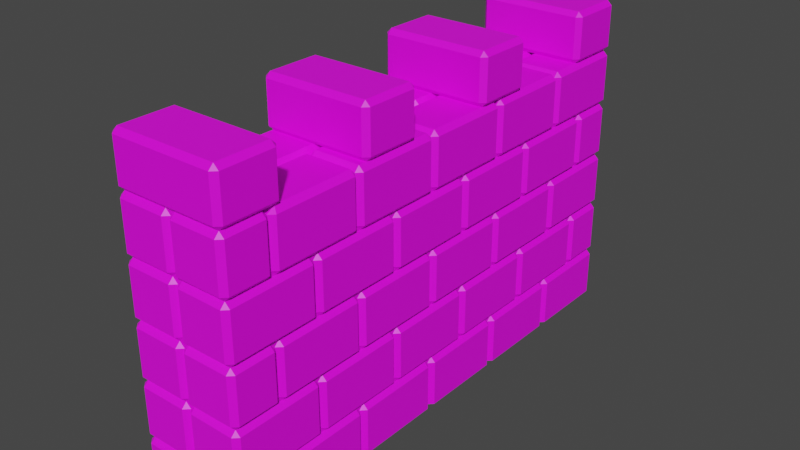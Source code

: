 # Source: wall.blend  (saved by Blender 3.6.13; exported with 4.5.12 LTS)
import bpy
from mathutils import Matrix  # noqa: F401  (used for matrix-valued properties, if any)

bpy.ops.wm.read_factory_settings(use_empty=True)
scene = bpy.context.scene
scene.name = 'Scene'

# ---- collections
col_collection = bpy.data.collections.new('Collection'); scene.collection.children.link(col_collection)

# ---- images (referenced by path relative to the original .blend; pixels are not part of the script)
import os
ASSET_DIR = os.environ.get("B2B_ASSET_DIR", "")  # directory of the original .blend (textures are referenced by path, not embedded)
HERE = os.path.dirname(os.path.abspath(__file__))  # packed textures are extracted next to this script under _unpacked/

def load_image(name, relpath, width, height, colorspace="sRGB"):
    """Load a texture the original file referenced (path relative to the .blend, or extracted next to this script)."""
    p = next((c for c in (os.path.join(HERE, relpath), os.path.join(ASSET_DIR, relpath)) if relpath and os.path.exists(c)), "")
    if p:
        img = bpy.data.images.load(p, check_existing=True)
        img.name = name
    else:  # same state as the original file: an image datablock whose file is absent (Cycles renders it pink)
        img = bpy.data.images.new(name, width, height)
        img.source = "FILE"
        img.filepath = "//" + (relpath or name)
    img.colorspace_settings.name = colorspace
    return img
img_albedo_png = load_image('albedo.png', 'albedo.png', 1024, 1024, 'sRGB')

# ---- materials (node trees are filled in below, after node groups)
mat_material = bpy.data.materials.new('Material')
mat_material.alpha_threshold = 0.0
mat_material.use_transparent_shadow = False
mat_material.roughness = 0.5
mat_material.line_color = (0.0, 0.0, 0.0, 1.0)

# ---- material node trees
mat_material.use_nodes = True; mat_material.node_tree.nodes.clear()
_N = mat_material.node_tree.nodes; _L = mat_material.node_tree.links
n0 = _N.new('ShaderNodeOutputMaterial'); n0.name = 'Material Output'; n0.location = (300, 300)
n1 = _N.new('ShaderNodeBsdfPrincipled'); n1.name = 'Principled BSDF'; n1.location = (10, 300)
n1.distribution = 'GGX'
n1.subsurface_method = 'RANDOM_WALK_SKIN'
n1.inputs[3].default_value = 1.45
n1.inputs[27].default_value = (0.0, 0.0, 0.0, 1.0)
n1.inputs[28].default_value = 1.0
n2 = _N.new('ShaderNodeTexImage'); n2.name = 'Image Texture'; n2.location = (-280, 280)
n2.image = img_albedo_png
_L.new(n1.outputs[0], n0.inputs[0])
_L.new(n2.outputs[0], n1.inputs[0])
n0.is_active_output = True

# ---- world
world_world = bpy.data.worlds.new('World'); scene.world = world_world
world_world.use_nodes = True; world_world.node_tree.nodes.clear()
_N = world_world.node_tree.nodes; _L = world_world.node_tree.links
n0 = _N.new('ShaderNodeOutputWorld'); n0.name = 'World Output'; n0.location = (300, 300)
n1 = _N.new('ShaderNodeBackground'); n1.name = 'Background'; n1.location = (10, 300)
n1.inputs[0].default_value = (0.05088, 0.05088, 0.05088, 1.0)
_L.new(n1.outputs[0], n0.inputs[0])
n0.is_active_output = True
world_world.color = (0.05088, 0.05088, 0.05088)
world_world.use_sun_shadow = False
world_world.sun_shadow_jitter_overblur = 0.0

# ---- meshes
me_cube_001 = bpy.data.meshes.new('Cube.001')
me_cube_001.from_pydata([(-0.4849, -1.569, 1.718), (-0.5156, -1.539, 1.718), (-0.4849, -1.569, 1.97), (-0.4849, -1.539, 2.0), (-0.5156, -1.539, 1.97), (-0.4849, -1.216, 1.688), (-0.5156, -1.216, 1.718), (-0.4849, -1.186, 1.718), (-0.4849, -1.216, 2.0), (-0.4849, -1.186, 1.97), (-0.5156, -1.216, 1.97), (0.1719, -1.539, 1.718), (0.1412, -1.569, 1.718), (0.1412, -1.539, 2.0), (0.1412, -1.569, 1.97), (0.1719, -1.539, 1.97), (0.1412, -1.216, 1.688), (0.1412, -1.186, 1.718), (0.1719, -1.216, 1.718), (0.1412, -1.216, 2.0), (0.1719, -1.216, 1.97), (0.1412, -1.186, 1.97), (-0.4849, -0.6082, 1.688), (-0.4849, -0.6388, 1.718), (-0.5156, -0.6082, 1.718), (-0.4849, -0.6388, 1.97), (-0.4849, -0.6082, 2.0), (-0.5156, -0.6082, 1.97), (-0.4849, -0.2857, 1.688), (-0.5156, -0.2857, 1.718), (-0.4849, -0.2551, 1.718), (-0.4849, -0.2857, 2.0), (-0.4849, -0.2551, 1.97), (-0.5156, -0.2857, 1.97), (0.1412, -0.6082, 1.688), (0.1719, -0.6082, 1.718), (0.1412, -0.6388, 1.718), (0.1412, -0.6082, 2.0), (0.1412, -0.6388, 1.97), (0.1719, -0.6082, 1.97), (0.1412, -0.2857, 1.688), (0.1412, -0.2551, 1.718), (0.1719, -0.2857, 1.718), (0.1412, -0.2857, 2.0), (0.1719, -0.2857, 1.97), (0.1412, -0.2551, 1.97), (-0.4849, 0.3225, 1.688), (-0.4849, 0.2918, 1.718), (-0.5156, 0.3225, 1.718), (-0.4849, 0.2918, 1.97), (-0.4849, 0.3225, 2.0), (-0.5156, 0.3225, 1.97), (-0.4849, 0.645, 1.688), (-0.5156, 0.645, 1.718), (-0.4849, 0.6756, 1.718), (-0.4849, 0.645, 2.0), (-0.4849, 0.6756, 1.97), (-0.5156, 0.645, 1.97), (0.1412, 0.3225, 1.688), (0.1719, 0.3225, 1.718), (0.1412, 0.2918, 1.718), (0.1412, 0.3225, 2.0), (0.1412, 0.2918, 1.97), (0.1719, 0.3225, 1.97), (0.1412, 0.645, 1.688), (0.1412, 0.6756, 1.718), (0.1719, 0.645, 1.718), (0.1412, 0.645, 2.0), (0.1719, 0.645, 1.97), (0.1412, 0.6756, 1.97), (-0.4849, 1.253, 1.688), (-0.4849, 1.223, 1.718), (-0.5156, 1.253, 1.718), (-0.4849, 1.223, 1.97), (-0.4849, 1.253, 2.0), (-0.5156, 1.253, 1.97), (-0.4849, 1.576, 1.688), (-0.5156, 1.576, 1.718), (-0.4849, 1.606, 1.718), (-0.4849, 1.576, 2.0), (-0.4849, 1.606, 1.97), (-0.5156, 1.576, 1.97), (0.1412, 1.253, 1.688), (0.1719, 1.253, 1.718), (0.1412, 1.223, 1.718), (0.1412, 1.253, 2.0), (0.1412, 1.223, 1.97), (0.1719, 1.253, 1.97), (0.1412, 1.576, 1.688), (0.1412, 1.606, 1.718), (0.1719, 1.576, 1.718), (0.1412, 1.576, 2.0), (0.1719, 1.576, 1.97), (0.1412, 1.606, 1.97), (0.1719, -1.296, 0.2821), (0.1412, -1.296, 0.3128), (0.1719, -1.296, -0.0003089), (0.1412, -0.7217, 0.3128), (0.1719, -0.7217, 0.2821), (0.1719, -0.7217, -0.0003089), (0.1719, -1.235, 0.2821), (0.1412, -1.235, 0.3128), (0.1412, -1.265, 0.2821), (0.1719, -1.235, -0.0003089), (0.1412, -1.265, -0.0003089), (0.1412, -0.1167, 0.2821), (0.1412, -0.1473, 0.3128), (0.1719, -0.1473, 0.2821), (0.1719, -0.1473, -0.0003089), (0.1719, -0.6604, 0.2821), (0.1412, -0.6604, 0.3128), (0.1412, -0.691, 0.2821), (0.1719, -0.6604, -0.0003089), (0.1412, -0.691, -0.0003089), (0.1412, 0.4576, 0.2821), (0.1412, 0.427, 0.3128), (0.1719, 0.427, 0.2821), (0.1719, 0.427, -0.0003089), (0.1719, -0.08607, 0.2821), (0.1412, -0.08607, 0.3128), (0.1719, -0.08607, -0.0003089), (0.1412, -0.1167, -0.0003089), (0.1412, 1.001, 0.3128), (0.1719, 1.001, 0.2821), (0.1719, 1.001, -0.0003089), (0.1719, 0.4883, 0.2821), (0.1412, 0.4883, 0.3128), (0.1719, 0.4883, -0.0003089), (0.1412, 0.4576, -0.0003089), (0.1412, 1.606, 0.2821), (0.1719, 1.576, 0.2821), (0.1412, 1.606, -0.0003089), (0.1719, 1.576, -0.0003089), (0.1719, 1.063, 0.2821), (0.1412, 1.063, 0.3128), (0.1412, 1.032, 0.2821), (0.1719, 1.063, -0.0003089), (0.1412, 1.032, -0.0003089), (-0.1412, 1.606, 0.2821), (-0.1412, 1.576, 0.3128), (-0.1719, 1.576, -0.0003089), (-0.1412, 1.606, -0.0003089), (0.1412, -0.9915, 0.6258), (0.1412, -1.022, 0.6565), (0.1719, -1.022, 0.6258), (0.1412, -1.022, 0.3128), (0.1719, -1.022, 0.3434), (0.1719, -1.539, 0.6258), (0.1412, -1.569, 0.6258), (0.1719, -1.539, 0.3434), (0.1412, -1.569, 0.3434), (0.1412, -1.539, 0.3128), (-0.1412, -1.566, 0.6258), (-0.1412, -1.536, 0.6565), (-0.1412, -1.566, 0.3434), (-0.1719, -1.535, 0.3434), (0.1412, -0.4172, 0.6258), (0.1412, -0.4478, 0.6565), (0.1719, -0.4478, 0.6258), (0.1412, -0.4478, 0.3128), (0.1719, -0.4478, 0.3434), (0.1719, -0.9609, 0.6258), (0.1412, -0.9609, 0.6565), (0.1719, -0.9609, 0.3434), (0.1412, -0.9915, 0.3434), (0.1412, -0.9609, 0.3128), (0.1412, 0.1571, 0.6258), (0.1412, 0.1265, 0.6565), (0.1719, 0.1265, 0.6258), (0.1412, 0.1265, 0.3128), (0.1412, 0.1571, 0.3434), (0.1719, 0.1265, 0.3434), (0.1719, -0.3866, 0.6258), (0.1412, -0.3866, 0.6565), (0.1719, -0.3866, 0.3434), (0.1412, -0.4172, 0.3434), (0.1412, -0.3866, 0.3128), (0.1412, 0.7315, 0.6258), (0.1412, 0.7009, 0.6565), (0.1719, 0.7009, 0.6258), (0.1412, 0.7009, 0.3128), (0.1719, 0.7009, 0.3434), (0.1719, 0.1878, 0.6258), (0.1412, 0.1878, 0.6565), (0.1719, 0.1878, 0.3434), (0.1412, 0.1878, 0.3128), (0.1412, 1.275, 0.6565), (0.1719, 1.275, 0.6258), (0.1412, 1.275, 0.3128), (0.1719, 1.275, 0.3434), (0.1719, 0.7621, 0.6258), (0.1412, 0.7621, 0.6565), (0.1719, 0.7621, 0.3434), (0.1412, 0.7315, 0.3434), (0.1412, 0.7621, 0.3128), (0.1412, 1.606, 0.6258), (0.1412, 1.576, 0.6565), (0.1719, 1.576, 0.6258), (0.1412, 1.576, 0.3128), (0.1412, 1.606, 0.3434), (0.1719, 1.576, 0.3434), (0.1719, 1.336, 0.6258), (0.1412, 1.336, 0.6565), (0.1412, 1.306, 0.6258), (0.1719, 1.336, 0.3434), (0.1412, 1.306, 0.3434), (0.1412, 1.336, 0.3128), (-0.1412, 1.606, 0.6258), (-0.1412, 1.576, 0.6565), (-0.1412, 1.606, 0.3434), (0.1719, -1.296, 0.9696), (0.1412, -1.296, 1.0), (0.1412, -1.296, 0.6565), (0.1412, -1.265, 0.6871), (0.1719, -1.296, 0.6871), (0.1412, -0.7217, 1.0), (0.1719, -0.7217, 0.9696), (0.1412, -0.7217, 0.6565), (0.1412, -0.691, 0.6871), (0.1719, -0.7217, 0.6871), (0.1719, -1.235, 0.9696), (0.1412, -1.235, 1.0), (0.1412, -1.265, 0.9696), (0.1719, -1.235, 0.6871), (0.1412, -1.235, 0.6565), (0.1412, -0.1473, 1.0), (0.1719, -0.1473, 0.9696), (0.1412, -0.1473, 0.6565), (0.1412, -0.1167, 0.6871), (0.1719, -0.1473, 0.6871), (0.1719, -0.6604, 0.9696), (0.1412, -0.6604, 1.0), (0.1412, -0.691, 0.9696), (0.1719, -0.6604, 0.6871), (0.1412, -0.6604, 0.6565), (0.1412, 0.4576, 0.9696), (0.1412, 0.427, 1.0), (0.1719, 0.427, 0.9696), (0.1412, 0.427, 0.6565), (0.1412, 0.4576, 0.6871), (0.1719, 0.427, 0.6871), (0.1719, -0.08607, 0.9696), (0.1412, -0.08607, 1.0), (0.1412, -0.1167, 0.9696), (0.1719, -0.08607, 0.6871), (0.1412, -0.08607, 0.6565), (0.1412, 1.032, 0.9696), (0.1412, 1.001, 1.0), (0.1719, 1.001, 0.9696), (0.1412, 1.001, 0.6565), (0.1719, 1.001, 0.6871), (0.1719, 0.4883, 0.9696), (0.1412, 0.4883, 1.0), (0.1719, 0.4883, 0.6871), (0.1412, 0.4883, 0.6565), (0.1412, 1.606, 0.9696), (0.1412, 1.576, 1.0), (0.1719, 1.576, 0.9696), (0.1412, 1.606, 0.6871), (0.1719, 1.576, 0.6871), (0.1719, 1.063, 0.9696), (0.1412, 1.063, 1.0), (0.1719, 1.063, 0.6871), (0.1412, 1.032, 0.6871), (0.1412, 1.063, 0.6565), (-0.1412, 1.606, 0.9696), (-0.1719, 1.576, 0.9696), (-0.1412, 1.576, 1.0), (-0.1719, 1.576, 0.6871), (-0.1412, 1.606, 0.6871), (0.1412, -1.022, 1.344), (0.1719, -1.022, 1.313), (0.1412, -1.022, 1.0), (0.1719, -1.022, 1.031), (0.1719, -1.539, 1.313), (0.1412, -1.569, 1.313), (0.1719, -1.539, 1.031), (0.1412, -1.569, 1.031), (-0.1412, -1.566, 1.313), (-0.1412, -1.536, 1.344), (-0.1412, -1.566, 1.031), (0.1412, -0.4478, 1.344), (0.1719, -0.4478, 1.313), (0.1412, -0.4478, 1.0), (0.1719, -0.4478, 1.031), (0.1719, -0.9609, 1.313), (0.1412, -0.9609, 1.344), (0.1412, -0.9915, 1.313), (0.1719, -0.9609, 1.031), (0.1412, -0.9915, 1.031), (0.1412, -0.9609, 1.0), (0.1412, 0.1265, 1.344), (0.1719, 0.1265, 1.313), (0.1412, 0.1265, 1.0), (0.1719, 0.1265, 1.031), (0.1719, -0.3866, 1.313), (0.1412, -0.3866, 1.344), (0.1412, -0.4172, 1.313), (0.1719, -0.3866, 1.031), (0.1412, -0.4172, 1.031), (0.1412, -0.3866, 1.0), (0.1412, 0.7009, 1.344), (0.1719, 0.7009, 1.313), (0.1412, 0.7009, 1.0), (0.1719, 0.7009, 1.031), (0.1719, 0.1878, 1.313), (0.1412, 0.1878, 1.344), (0.1412, 0.1571, 1.313), (0.1719, 0.1878, 1.031), (0.1412, 0.1571, 1.031), (0.1412, 0.1878, 1.0), (0.1412, 1.306, 1.313), (0.1412, 1.275, 1.344), (0.1719, 1.275, 1.313), (0.1412, 1.275, 1.0), (0.1719, 1.275, 1.031), (0.1719, 0.7621, 1.313), (0.1412, 0.7621, 1.344), (0.1412, 0.7315, 1.313), (0.1719, 0.7621, 1.031), (0.1412, 0.7315, 1.031), (0.1412, 0.7621, 1.0), (0.1412, 1.606, 1.313), (0.1412, 1.576, 1.344), (0.1719, 1.576, 1.313), (0.1412, 1.606, 1.031), (0.1719, 1.576, 1.031), (0.1719, 1.336, 1.313), (0.1412, 1.336, 1.344), (0.1719, 1.336, 1.031), (0.1412, 1.306, 1.031), (0.1412, 1.336, 1.0), (-0.1412, 1.606, 1.313), (-0.1719, 1.576, 1.031), (-0.1412, 1.606, 1.031), (0.1719, -1.296, 1.657), (0.1412, -1.296, 1.688), (0.1412, -1.296, 1.344), (0.1719, -1.296, 1.375), (-0.1719, -1.296, 1.657), (-0.1412, -1.296, 1.688), (0.1412, -0.7217, 1.688), (0.1719, -0.7217, 1.657), (0.1412, -0.7217, 1.344), (0.1719, -0.7217, 1.375), (0.1719, -1.235, 1.657), (0.1412, -1.265, 1.657), (0.1719, -1.235, 1.375), (0.1412, -1.265, 1.375), (0.1412, -1.235, 1.344), (-0.1412, -0.691, 1.657), (-0.1719, -0.7217, 1.657), (-0.1412, -0.7217, 1.688), (-0.1719, -1.235, 1.657), (-0.1412, -1.265, 1.657), (-0.1412, -1.235, 1.688), (0.1412, -0.1167, 1.657), (0.1412, -0.1473, 1.688), (0.1719, -0.1473, 1.657), (0.1412, -0.1473, 1.344), (0.1719, -0.1473, 1.375), (0.1719, -0.6604, 1.657), (0.1412, -0.6604, 1.688), (0.1412, -0.691, 1.657), (0.1719, -0.6604, 1.375), (0.1412, -0.691, 1.375), (0.1412, -0.6604, 1.344), (-0.1412, -0.1167, 1.657), (-0.1719, -0.1473, 1.657), (-0.1412, -0.1473, 1.688), (-0.1719, -0.6604, 1.657), (-0.1412, -0.6604, 1.688), (0.1412, 0.4576, 1.657), (0.1412, 0.427, 1.688), (0.1719, 0.427, 1.657), (0.1412, 0.427, 1.344), (0.1719, 0.427, 1.375), (0.1719, -0.08607, 1.657), (0.1412, -0.08607, 1.688), (0.1719, -0.08607, 1.375), (0.1412, -0.1167, 1.375), (0.1412, -0.08607, 1.344), (-0.1412, 0.4576, 1.657), (-0.1719, 0.427, 1.657), (-0.1412, 0.427, 1.688), (-0.1719, -0.08607, 1.657), (-0.1412, -0.08607, 1.688), (0.1412, 1.032, 1.657), (0.1412, 1.001, 1.688), (0.1719, 1.001, 1.657), (0.1412, 1.001, 1.344), (0.1412, 1.032, 1.375), (0.1719, 1.001, 1.375), (0.1719, 0.4883, 1.657), (0.1412, 0.4883, 1.688), (0.1719, 0.4883, 1.375), (0.1412, 0.4576, 1.375), (0.1412, 0.4883, 1.344), (-0.1719, 1.001, 1.657), (-0.1412, 1.001, 1.688), (-0.1719, 0.4883, 1.657), (-0.1412, 0.4883, 1.688), (0.1412, 1.606, 1.657), (0.1719, 1.576, 1.657), (0.1412, 1.606, 1.375), (0.1719, 1.576, 1.375), (0.1719, 1.063, 1.657), (0.1412, 1.063, 1.688), (0.1719, 1.063, 1.375), (0.1412, 1.063, 1.344), (-0.1412, 1.606, 1.657), (-0.1412, 1.576, 1.688), (-0.1412, 1.606, 1.375), (-0.1412, 1.576, 1.344), (-0.1719, 1.063, 1.657), (-0.1412, 1.032, 1.657), (-0.1412, 1.063, 1.688), (-0.1412, -1.569, 0.6871), (0.1412, -1.539, 1.0), (0.1412, -1.569, 0.9696), (0.1719, -1.539, 0.9696), (-0.1412, -1.539, 1.0), (-0.1719, -1.539, 0.9696), (-0.1412, -1.569, 0.9696), (0.1412, -1.539, 0.6565), (0.1719, -1.539, 0.6871), (0.1412, -1.569, 0.6871), (-0.1412, -1.569, -0.0003089), (0.1412, -1.569, 0.2821), (0.1719, -1.539, 0.2821), (-0.1412, -1.539, 0.3128), (-0.1719, -1.539, 0.2821), (-0.1412, -1.569, 0.2821), (0.1719, -1.539, -0.0003089), (0.1412, -1.569, -0.0003089), (-0.1412, -1.569, 1.375), (0.1412, -1.539, 1.688), (0.1412, -1.569, 1.657), (0.1719, -1.539, 1.657), (-0.1412, -1.539, 1.688), (-0.1412, -1.569, 1.657), (0.1412, -1.539, 1.344), (0.1719, -1.539, 1.375), (0.1412, -1.569, 1.375), (-0.5156, 1.333, 0.2821), (-0.4849, 1.302, 0.2821), (-0.4849, 1.333, 0.3128), (-0.5156, 1.333, -0.0003089), (-0.4849, 0.7585, 0.3128), (-0.5156, 0.7585, 0.2821), (-0.5156, 0.7585, -0.0003089), (-0.5156, 1.272, 0.2821), (-0.4849, 1.272, 0.3128), (-0.5156, 1.272, -0.0003089), (-0.4849, 1.302, -0.0003089), (-0.4849, 0.1536, 0.2821), (-0.4849, 0.1842, 0.3128), (-0.5156, 0.1842, 0.2821), (-0.4849, 0.1536, -0.0003089), (-0.5156, 0.1842, -0.0003089), (-0.5156, 0.6973, 0.2821), (-0.4849, 0.6973, 0.3128), (-0.4849, 0.7279, 0.2821), (-0.5156, 0.6973, -0.0003089), (-0.4849, 0.7279, -0.0003089), (-0.4849, -0.4208, 0.2821), (-0.4849, -0.3902, 0.3128), (-0.5156, -0.3902, 0.2821), (-0.5156, -0.3902, -0.0003089), (-0.5156, 0.1229, 0.2821), (-0.4849, 0.1229, 0.3128), (-0.5156, 0.1229, -0.0003089), (-0.4849, -0.9645, 0.3128), (-0.5156, -0.9645, 0.2821), (-0.5156, -0.9645, -0.0003089), (-0.5156, -0.4514, 0.2821), (-0.4849, -0.4514, 0.3128), (-0.5156, -0.4514, -0.0003089), (-0.4849, -0.4208, -0.0003089), (-0.4849, -1.569, 0.2821), (-0.5156, -1.539, 0.2821), (-0.4849, -1.569, -0.0003089), (-0.5156, -1.539, -0.0003089), (-0.5156, -1.026, 0.2821), (-0.4849, -1.026, 0.3128), (-0.4849, -0.9951, 0.2821), (-0.5156, -1.026, -0.0003089), (-0.4849, -0.9951, -0.0003089), (-0.2025, -1.569, 0.2821), (-0.1719, -1.539, -0.0003089), (-0.2025, -1.569, -0.0003089), (-0.4849, 1.059, 0.6565), (-0.5156, 1.059, 0.6258), (-0.4849, 1.059, 0.3128), (-0.5156, 1.059, 0.3434), (-0.5156, 1.576, 0.6258), (-0.4849, 1.606, 0.6258), (-0.5156, 1.576, 0.3434), (-0.4849, 1.606, 0.3434), (-0.1719, 1.572, 0.6258), (-0.2025, 1.603, 0.6258), (-0.2025, 1.572, 0.6565), (-0.2025, 1.603, 0.3434), (-0.1719, 1.572, 0.3434), (-0.4849, 0.4847, 0.6565), (-0.5156, 0.4847, 0.6258), (-0.4849, 0.4847, 0.3128), (-0.4849, 0.4541, 0.3434), (-0.5156, 0.4847, 0.3434), (-0.5156, 0.9978, 0.6258), (-0.4849, 0.9978, 0.6565), (-0.4849, 1.028, 0.6258), (-0.5156, 0.9978, 0.3434), (-0.4849, 1.028, 0.3434), (-0.4849, 0.9978, 0.3128), (-0.4849, -0.1203, 0.6258), (-0.4849, -0.08965, 0.6565), (-0.5156, -0.08965, 0.6258), (-0.4849, -0.08965, 0.3128), (-0.5156, -0.08965, 0.3434), (-0.5156, 0.4234, 0.6258), (-0.4849, 0.4234, 0.6565), (-0.4849, 0.4541, 0.6258), (-0.5156, 0.4234, 0.3434), (-0.4849, 0.4234, 0.3128), (-0.4849, -0.6946, 0.6258), (-0.4849, -0.664, 0.6565), (-0.5156, -0.664, 0.6258), (-0.4849, -0.664, 0.3128), (-0.4849, -0.6946, 0.3434), (-0.5156, -0.664, 0.3434), (-0.5156, -0.1509, 0.6258), (-0.4849, -0.1509, 0.6565), (-0.5156, -0.1509, 0.3434), (-0.4849, -0.1203, 0.3434), (-0.4849, -0.1509, 0.3128), (-0.4849, -1.269, 0.6258), (-0.4849, -1.238, 0.6565), (-0.5156, -1.238, 0.6258), (-0.4849, -1.238, 0.3128), (-0.5156, -1.238, 0.3434), (-0.5156, -0.7252, 0.6258), (-0.4849, -0.7252, 0.6565), (-0.5156, -0.7252, 0.3434), (-0.4849, -0.7252, 0.3128), (-0.4849, -1.569, 0.6258), (-0.5156, -1.539, 0.6258), (-0.4849, -1.539, 0.3128), (-0.4849, -1.569, 0.3434), (-0.5156, -1.539, 0.3434), (-0.5156, -1.3, 0.6258), (-0.4849, -1.3, 0.6565), (-0.5156, -1.3, 0.3434), (-0.4849, -1.269, 0.3434), (-0.4849, -1.3, 0.3128), (-0.2025, -1.569, 0.6258), (-0.1719, -1.539, 0.6258), (-0.2025, -1.539, 0.6565), (-0.2025, -1.569, 0.3434), (-0.2025, -1.539, 0.3128), (-0.5156, 1.333, 0.9696), (-0.4849, 1.333, 1.0), (-0.4849, 1.333, 0.6565), (-0.5156, 1.333, 0.6871), (-0.4849, 0.7279, 0.9696), (-0.4849, 0.7585, 1.0), (-0.5156, 0.7585, 0.9696), (-0.4849, 0.7585, 0.6565), (-0.4849, 0.7279, 0.6871), (-0.5156, 0.7585, 0.6871), (-0.5156, 1.272, 0.9696), (-0.4849, 1.272, 1.0), (-0.4849, 1.302, 0.9696), (-0.5156, 1.272, 0.6871), (-0.4849, 1.302, 0.6871), (-0.4849, 1.272, 0.6565), (-0.4849, 0.1536, 0.9696), (-0.4849, 0.1842, 1.0), (-0.5156, 0.1842, 0.9696), (-0.4849, 0.1842, 0.6565), (-0.4849, 0.1536, 0.6871), (-0.5156, 0.1842, 0.6871), (-0.5156, 0.6973, 0.9696), (-0.4849, 0.6973, 1.0), (-0.5156, 0.6973, 0.6871), (-0.4849, 0.6973, 0.6565), (-0.4849, -0.4208, 0.9696), (-0.4849, -0.3902, 1.0), (-0.5156, -0.3902, 0.9696), (-0.4849, -0.3902, 0.6565), (-0.5156, -0.3902, 0.6871), (-0.5156, 0.1229, 0.9696), (-0.4849, 0.1229, 1.0), (-0.5156, 0.1229, 0.6871), (-0.4849, 0.1229, 0.6565), (-0.4849, -0.9951, 0.9696), (-0.4849, -0.9645, 1.0), (-0.5156, -0.9645, 0.9696), (-0.4849, -0.9645, 0.6565), (-0.5156, -0.9645, 0.6871), (-0.5156, -0.4514, 0.9696), (-0.4849, -0.4514, 1.0), (-0.5156, -0.4514, 0.6871), (-0.4849, -0.4208, 0.6871), (-0.4849, -0.4514, 0.6565), (-0.4849, -1.569, 0.9696), (-0.4849, -1.539, 1.0), (-0.5156, -1.539, 0.9696), (-0.4849, -1.539, 0.6565), (-0.4849, -1.569, 0.6871), (-0.5156, -1.539, 0.6871), (-0.5156, -1.026, 0.9696), (-0.4849, -1.026, 1.0), (-0.5156, -1.026, 0.6871), (-0.4849, -0.9951, 0.6871), (-0.4849, -1.026, 0.6565), (-0.2025, -1.569, 0.9696), (-0.1719, -1.539, 0.6871), (-0.2025, -1.569, 0.6871), (-0.4849, 1.028, 1.313), (-0.4849, 1.059, 1.344), (-0.5156, 1.059, 1.313), (-0.4849, 1.059, 1.0), (-0.4849, 1.028, 1.031), (-0.5156, 1.059, 1.031), (-0.5156, 1.576, 1.313), (-0.4849, 1.575, 1.344), (-0.4849, 1.606, 1.313), (-0.5156, 1.576, 1.031), (-0.4849, 1.606, 1.031), (-0.4849, 1.575, 1.0), (-0.1719, 1.572, 1.313), (-0.2025, 1.603, 1.313), (-0.2025, 1.572, 1.344), (-0.2025, 1.572, 1.0), (-0.2025, 1.603, 1.031), (-0.4849, 0.4847, 1.344), (-0.5156, 0.4847, 1.313), (-0.4849, 0.4847, 1.0), (-0.5156, 0.4847, 1.031), (-0.5156, 0.9978, 1.313), (-0.4849, 0.9978, 1.344), (-0.5156, 0.9978, 1.031), (-0.4849, 0.9978, 1.0), (-0.4849, -0.08965, 1.344), (-0.5156, -0.08965, 1.313), (-0.4849, -0.08965, 1.0), (-0.4849, -0.1203, 1.031), (-0.5156, -0.08965, 1.031), (-0.5156, 0.4234, 1.313), (-0.4849, 0.4234, 1.344), (-0.4849, 0.4541, 1.313), (-0.5156, 0.4234, 1.031), (-0.4849, 0.4541, 1.031), (-0.4849, 0.4234, 1.0), (-0.4849, -0.664, 1.344), (-0.5156, -0.664, 1.313), (-0.4849, -0.664, 1.0), (-0.5156, -0.664, 1.031), (-0.5156, -0.1509, 1.313), (-0.4849, -0.1509, 1.344), (-0.4849, -0.1203, 1.313), (-0.5156, -0.1509, 1.031), (-0.4849, -0.1509, 1.0), (-0.4849, -1.238, 1.344), (-0.5156, -1.238, 1.313), (-0.4849, -1.238, 1.0), (-0.4849, -1.269, 1.031), (-0.5156, -1.238, 1.031), (-0.5156, -0.7252, 1.313), (-0.4849, -0.7252, 1.344), (-0.4849, -0.6946, 1.313), (-0.5156, -0.7252, 1.031), (-0.4849, -0.6946, 1.031), (-0.4849, -0.7252, 1.0), (-0.4849, -1.569, 1.313), (-0.4849, -1.539, 1.344), (-0.5156, -1.539, 1.313), (-0.4849, -1.569, 1.031), (-0.5156, -1.539, 1.031), (-0.5156, -1.3, 1.313), (-0.4849, -1.3, 1.344), (-0.4849, -1.269, 1.313), (-0.5156, -1.3, 1.031), (-0.4849, -1.3, 1.0), (-0.2025, -1.569, 1.313), (-0.1719, -1.539, 1.313), (-0.2025, -1.539, 1.344), (-0.1719, -1.539, 1.031), (-0.2025, -1.569, 1.031), (-0.2025, -1.539, 1.0), (-0.5156, 1.333, 1.657), (-0.4849, 1.302, 1.657), (-0.4849, 1.333, 1.688), (-0.4849, 1.333, 1.344), (-0.4849, 1.302, 1.375), (-0.5156, 1.333, 1.375), (-0.2025, 1.302, 1.657), (-0.1719, 1.333, 1.657), (-0.2025, 1.333, 1.688), (-0.4849, 0.7585, 1.688), (-0.5156, 0.7585, 1.657), (-0.4849, 0.7585, 1.344), (-0.4849, 0.7279, 1.375), (-0.5156, 0.7585, 1.375), (-0.5156, 1.272, 1.657), (-0.5156, 1.272, 1.375), (-0.4849, 1.272, 1.344), (-0.1719, 0.7585, 1.657), (-0.2025, 0.7585, 1.688), (-0.1719, 1.272, 1.657), (-0.2025, 1.272, 1.688), (-0.4849, 0.1842, 1.688), (-0.5156, 0.1842, 1.657), (-0.4849, 0.1842, 1.344), (-0.4849, 0.1536, 1.375), (-0.5156, 0.1842, 1.375), (-0.5156, 0.6973, 1.657), (-0.4849, 0.6973, 1.688), (-0.4849, 0.7279, 1.657), (-0.5156, 0.6973, 1.375), (-0.4849, 0.6973, 1.344), (-0.1719, 0.1842, 1.657), (-0.2025, 0.1842, 1.688), (-0.1719, 0.6973, 1.657), (-0.2025, 0.7279, 1.657), (-0.2025, 0.6973, 1.688), (-0.4849, -0.4208, 1.657), (-0.4849, -0.3902, 1.688), (-0.5156, -0.3902, 1.657), (-0.4849, -0.3902, 1.344), (-0.5156, -0.3902, 1.375), (-0.5156, 0.1229, 1.657), (-0.4849, 0.1229, 1.688), (-0.4849, 0.1536, 1.657), (-0.5156, 0.1229, 1.375), (-0.4849, 0.1229, 1.344), (-0.2025, -0.4208, 1.657), (-0.1719, -0.3902, 1.657), (-0.2025, -0.3902, 1.688), (-0.1719, 0.1229, 1.657), (-0.2025, 0.1536, 1.657), (-0.2025, 0.1229, 1.688), (-0.4849, -0.9951, 1.657), (-0.4849, -0.9645, 1.688), (-0.5156, -0.9645, 1.657), (-0.4849, -0.9645, 1.344), (-0.5156, -0.9645, 1.375), (-0.5156, -0.4514, 1.657), (-0.4849, -0.4514, 1.688), (-0.5156, -0.4514, 1.375), (-0.4849, -0.4208, 1.375), (-0.4849, -0.4514, 1.344), (-0.2025, -0.9951, 1.657), (-0.1719, -0.9645, 1.657), (-0.2025, -0.9645, 1.688), (-0.1719, -0.4514, 1.657), (-0.2025, -0.4514, 1.688), (-0.4849, -1.569, 1.657), (-0.4849, -1.539, 1.688), (-0.5156, -1.539, 1.657), (-0.4849, -1.569, 1.375), (-0.5156, -1.539, 1.375), (-0.5156, -1.026, 1.657), (-0.4849, -1.026, 1.688), (-0.5156, -1.026, 1.375), (-0.4849, -0.9951, 1.375), (-0.4849, -1.026, 1.344), (-0.2025, -1.569, 1.657), (-0.1719, -1.539, 1.657), (-0.2025, -1.539, 1.688), (-0.1719, -1.539, 1.375), (-0.2025, -1.569, 1.375), (-0.1719, -1.026, 1.657), (-0.2025, -1.026, 1.688), (-0.2025, 1.606, 0.6871), (-0.4849, 1.606, 0.9696), (-0.5156, 1.576, 0.9696), (-0.2025, 1.606, 0.9696), (-0.4849, 1.576, 0.6565), (-0.5156, 1.576, 0.6871), (-0.4849, 1.606, 0.6871), (-0.2025, 1.606, -0.0003089), (-0.4849, 1.576, 0.3128), (-0.4849, 1.606, 0.2821), (-0.5156, 1.576, 0.2821), (-0.2025, 1.576, 0.3128), (-0.1719, 1.576, 0.2821), (-0.2025, 1.606, 0.2821), (-0.5156, 1.576, -0.0003089), (-0.4849, 1.606, -0.0003089), (-0.1719, 1.576, 1.375), (-0.2025, 1.606, 1.375), (-0.4849, 1.606, 1.657), (-0.5156, 1.576, 1.657), (-0.2025, 1.576, 1.688), (-0.1719, 1.576, 1.657), (-0.2025, 1.606, 1.657), (-0.5156, 1.576, 1.375), (-0.4849, 1.606, 1.375)], [], [(12, 14, 2, 0), (18, 20, 15, 11), (28, 40, 34, 22), (19, 8, 3, 13), (1, 4, 10, 6), (7, 9, 21, 17), (36, 38, 25, 23), (42, 44, 39, 35), (52, 64, 58, 46), (43, 31, 26, 37), (24, 27, 33, 29), (30, 32, 45, 41), (60, 62, 49, 47), (66, 68, 63, 59), (76, 88, 82, 70), (67, 55, 50, 61), (48, 51, 57, 53), (54, 56, 69, 65), (84, 86, 73, 71), (90, 92, 87, 83), (91, 79, 74, 85), (72, 75, 81, 77), (78, 80, 93, 89), (759, 0, 1), (2, 3, 4), (5, 6, 7), (8, 9, 10), (436, 11, 12), (13, 14, 15), (16, 17, 18), (19, 20, 21), (22, 23, 24), (25, 26, 27), (28, 29, 30), (31, 32, 33), (34, 35, 36), (37, 38, 39), (40, 41, 42), (43, 44, 45), (46, 47, 48), (49, 50, 51), (52, 53, 54), (55, 56, 57), (58, 59, 60), (61, 62, 63), (64, 65, 66), (67, 68, 69), (70, 71, 72), (73, 74, 75), (76, 77, 78), (79, 80, 81), (82, 83, 84), (85, 86, 87), (88, 89, 90), (91, 92, 93), (5, 759, 1, 6), (0, 2, 4, 1), (3, 8, 10, 4), (9, 7, 6, 10), (16, 5, 7, 17), (8, 19, 21, 9), (20, 18, 17, 21), (436, 16, 18, 11), (19, 13, 15, 20), (14, 12, 11, 15), (759, 436, 12, 0), (13, 3, 2, 14), (28, 22, 24, 29), (23, 25, 27, 24), (26, 31, 33, 27), (32, 30, 29, 33), (40, 28, 30, 41), (31, 43, 45, 32), (44, 42, 41, 45), (34, 40, 42, 35), (43, 37, 39, 44), (38, 36, 35, 39), (22, 34, 36, 23), (37, 26, 25, 38), (52, 46, 48, 53), (47, 49, 51, 48), (50, 55, 57, 51), (56, 54, 53, 57), (64, 52, 54, 65), (55, 67, 69, 56), (68, 66, 65, 69), (58, 64, 66, 59), (67, 61, 63, 68), (62, 60, 59, 63), (46, 58, 60, 47), (61, 50, 49, 62), (76, 70, 72, 77), (71, 73, 75, 72), (74, 79, 81, 75), (80, 78, 77, 81), (88, 76, 78, 89), (79, 91, 93, 80), (92, 90, 89, 93), (82, 88, 90, 83), (91, 85, 87, 92), (86, 84, 83, 87), (70, 82, 84, 71), (85, 74, 73, 86), (5, 16, 436, 759), (99, 98, 100, 103), (108, 107, 109, 112), (117, 116, 118, 120), (141, 138, 129, 131), (124, 123, 125, 127), (132, 130, 133, 136), (150, 148, 152, 154), (146, 144, 147, 149), (160, 158, 161, 163), (171, 168, 172, 174), (181, 179, 182, 184), (209, 207, 195, 199), (189, 187, 190, 192), (214, 210, 420, 425), (200, 197, 201, 204), (219, 216, 220, 223), (229, 226, 230, 233), (240, 237, 241, 244), (269, 265, 255, 258), (250, 248, 251, 253), (259, 257, 260, 262), (277, 275, 278, 280), (273, 271, 274, 276), (284, 282, 285, 288), (294, 292, 295, 298), (304, 302, 305, 308), (334, 332, 322, 325), (315, 313, 316, 319), (338, 335, 438, 442), (326, 324, 327, 329), (336, 340, 439, 436), (341, 352, 355, 16), (344, 342, 345, 347), (357, 369, 371, 362), (360, 358, 361, 364), (373, 384, 386, 378), (376, 374, 377, 379), (412, 410, 402, 404), (388, 399, 401, 394), (392, 389, 393, 395), (426, 419, 423, 417), (88, 411, 416, 407), (405, 403, 406, 408), (434, 428, 432, 427), (443, 437, 440, 435), (94, 102, 95), (111, 97, 98), (100, 101, 102), (105, 106, 107), (109, 110, 111), (114, 115, 116), (118, 119, 105), (135, 122, 123), (125, 126, 114), (129, 198, 130), (133, 134, 135), (138, 787, 139), (142, 143, 144), (145, 164, 146), (147, 424, 148), (149, 150, 151), (556, 152, 153), (430, 154, 155), (156, 157, 158), (159, 175, 160), (161, 162, 142), (163, 164, 165), (166, 167, 168), (169, 170, 171), (172, 173, 156), (174, 175, 176), (177, 178, 179), (180, 193, 181), (182, 183, 166), (184, 170, 185), (203, 186, 187), (188, 205, 189), (190, 191, 177), (192, 193, 194), (195, 196, 197), (198, 199, 200), (201, 202, 203), (204, 205, 206), (207, 499, 208), (503, 209, 139), (210, 222, 211), (212, 213, 214), (232, 215, 216), (217, 218, 219), (220, 221, 222), (223, 213, 224), (243, 225, 226), (227, 228, 229), (230, 231, 232), (233, 218, 234), (235, 236, 237), (238, 239, 240), (241, 242, 243), (244, 228, 245), (246, 247, 248), (249, 263, 250), (251, 252, 235), (253, 239, 254), (255, 256, 257), (196, 258, 259), (260, 261, 246), (262, 263, 264), (265, 266, 267), (268, 269, 208), (287, 270, 271), (272, 289, 273), (274, 441, 275), (276, 277, 418), (686, 278, 279), (421, 280, 688), (297, 281, 282), (283, 299, 284), (285, 286, 287), (288, 289, 290), (307, 291, 292), (293, 309, 294), (295, 296, 297), (298, 299, 300), (318, 301, 302), (303, 320, 304), (305, 306, 307), (308, 309, 310), (311, 312, 313), (314, 330, 315), (316, 317, 318), (319, 320, 321), (322, 323, 324), (256, 325, 326), (327, 328, 311), (329, 330, 331), (332, 631, 413), (333, 334, 267), (335, 346, 336), (337, 348, 338), (354, 339, 340), (363, 341, 342), (343, 365, 344), (345, 16, 346), (347, 348, 349), (350, 351, 352), (353, 354, 355), (356, 357, 358), (359, 380, 360), (361, 362, 363), (364, 365, 366), (367, 368, 369), (370, 350, 371), (372, 373, 374), (375, 396, 376), (377, 378, 356), (379, 380, 381), (382, 383, 384), (385, 367, 386), (387, 388, 389), (390, 391, 392), (393, 394, 372), (395, 396, 397), (415, 398, 399), (400, 382, 401), (402, 88, 403), (323, 404, 405), (406, 407, 387), (408, 391, 409), (410, 796, 411), (791, 412, 413), (414, 415, 416), (617, 153, 417), (418, 419, 420), (421, 422, 423), (424, 425, 426), (151, 428, 429), (430, 431, 432), (771, 279, 435), (436, 437, 438), (439, 769, 440), (441, 442, 443), (94, 96, 104, 102), (98, 99, 113, 111), (102, 104, 103, 100), (97, 101, 100, 98), (107, 108, 121, 105), (111, 113, 112, 109), (106, 110, 109, 107), (116, 117, 128, 114), (105, 121, 120, 118), (115, 119, 118, 116), (123, 124, 137, 135), (114, 128, 127, 125), (122, 126, 125, 123), (130, 132, 131, 129), (135, 137, 136, 133), (138, 141, 140, 787), (198, 134, 133, 130), (139, 198, 129, 138), (144, 146, 164, 142), (154, 152, 556, 155), (148, 150, 149, 147), (424, 153, 152, 148), (143, 424, 147, 144), (430, 151, 150, 154), (151, 145, 146, 149), (158, 160, 175, 156), (142, 164, 163, 161), (157, 162, 161, 158), (165, 159, 160, 163), (168, 171, 170, 166), (156, 175, 174, 172), (167, 173, 172, 168), (176, 169, 171, 174), (179, 181, 193, 177), (166, 170, 184, 182), (178, 183, 182, 179), (185, 180, 181, 184), (187, 189, 205, 203), (177, 193, 192, 190), (186, 191, 190, 187), (194, 188, 189, 192), (198, 139, 209, 199), (197, 200, 199, 195), (203, 205, 204, 201), (207, 209, 503, 499), (196, 202, 201, 197), (208, 196, 195, 207), (206, 198, 200, 204), (210, 214, 213, 222), (424, 212, 214, 425), (216, 219, 218, 232), (222, 213, 223, 220), (215, 221, 220, 216), (224, 217, 219, 223), (226, 229, 228, 243), (232, 218, 233, 230), (225, 231, 230, 226), (234, 227, 229, 233), (237, 240, 239, 235), (243, 228, 244, 241), (236, 242, 241, 237), (245, 238, 240, 244), (248, 250, 263, 246), (235, 239, 253, 251), (247, 252, 251, 248), (254, 249, 250, 253), (196, 208, 269, 258), (257, 259, 258, 255), (246, 263, 262, 260), (265, 269, 268, 266), (256, 261, 260, 257), (267, 256, 255, 265), (264, 196, 259, 262), (271, 273, 289, 287), (280, 278, 686, 688), (275, 277, 276, 274), (441, 279, 278, 275), (270, 441, 274, 271), (421, 418, 277, 280), (418, 272, 273, 276), (282, 284, 299, 297), (287, 289, 288, 285), (281, 286, 285, 282), (290, 283, 284, 288), (292, 294, 309, 307), (297, 299, 298, 295), (291, 296, 295, 292), (300, 293, 294, 298), (302, 304, 320, 318), (307, 309, 308, 305), (301, 306, 305, 302), (310, 303, 304, 308), (313, 315, 330, 311), (318, 320, 319, 316), (312, 317, 316, 313), (321, 314, 315, 319), (256, 267, 334, 325), (324, 326, 325, 322), (311, 330, 329, 327), (332, 334, 333, 631), (323, 328, 327, 324), (413, 323, 322, 332), (331, 256, 326, 329), (335, 338, 348, 346), (439, 340, 339, 769), (340, 336, 346, 354), (441, 337, 338, 442), (342, 344, 365, 363), (346, 348, 347, 345), (16, 355, 354, 346), (341, 16, 345, 342), (355, 352, 351, 353), (352, 341, 363, 350), (349, 343, 344, 347), (358, 360, 380, 356), (363, 365, 364, 361), (362, 371, 350, 363), (357, 362, 361, 358), (371, 369, 368, 370), (369, 357, 356, 367), (366, 359, 360, 364), (374, 376, 396, 372), (356, 380, 379, 377), (378, 386, 367, 356), (373, 378, 377, 374), (386, 384, 383, 385), (384, 373, 372, 382), (381, 375, 376, 379), (389, 392, 391, 387), (372, 396, 395, 393), (394, 401, 382, 372), (388, 394, 393, 389), (401, 399, 398, 400), (399, 388, 387, 415), (397, 390, 392, 395), (323, 413, 412, 404), (403, 405, 404, 402), (387, 391, 408, 406), (410, 412, 791, 796), (407, 416, 415, 387), (88, 407, 406, 403), (416, 411, 796, 414), (411, 88, 402, 410), (409, 323, 405, 408), (211, 418, 420, 210), (419, 426, 425, 420), (426, 417, 153, 424), (422, 617, 417, 423), (423, 419, 418, 421), (95, 151, 429, 94), (428, 434, 433, 429), (431, 489, 427, 432), (432, 428, 151, 430), (336, 436, 438, 335), (437, 443, 442, 438), (443, 435, 279, 441), (769, 771, 435, 440), (440, 437, 436, 439), (96, 94, 429, 433), (450, 449, 451, 453), (459, 457, 460, 463), (468, 467, 469, 471), (490, 488, 479, 481), (474, 473, 475, 477), (482, 480, 483, 486), (498, 496, 500, 502), (494, 492, 495, 497), (508, 505, 509, 512), (519, 517, 520, 523), (530, 527, 531, 533), (558, 555, 545, 548), (540, 538, 541, 543), (563, 560, 777, 780), (549, 546, 550, 552), (569, 566, 570, 573), (581, 578, 582, 584), (590, 588, 591, 593), (618, 616, 605, 609), (599, 597, 600, 602), (610, 607, 611, 613), (629, 627, 632, 635), (624, 621, 625, 628), (639, 637, 640, 642), (648, 645, 649, 652), (658, 656, 659, 662), (689, 685, 675, 678), (668, 665, 669, 672), (696, 691, 794, 798), (679, 677, 680, 683), (693, 699, 795, 76), (700, 709, 711, 70), (704, 701, 705, 706), (712, 723, 726, 718), (716, 713, 717, 720), (728, 739, 742, 733), (731, 729, 732, 735), (772, 768, 758, 761), (744, 755, 757, 749), (747, 745, 748, 750), (781, 776, 778, 775), (759, 770, 774, 764), (762, 760, 763, 765), (790, 784, 788, 782), (799, 793, 797, 792), (444, 445, 446), (462, 448, 449), (451, 452, 445), (455, 456, 457), (460, 461, 462), (465, 466, 467), (469, 470, 455), (485, 472, 473), (475, 476, 465), (479, 547, 480), (483, 484, 485), (488, 431, 559), (511, 491, 492), (493, 513, 494), (495, 779, 496), (497, 498, 783), (499, 500, 501), (786, 502, 503), (522, 504, 505), (506, 507, 508), (509, 510, 511), (512, 513, 514), (515, 516, 517), (518, 534, 519), (520, 521, 522), (523, 507, 524), (525, 526, 527), (528, 529, 530), (531, 532, 515), (533, 534, 535), (536, 537, 538), (539, 553, 540), (541, 542, 525), (543, 529, 544), (545, 608, 546), (547, 548, 549), (550, 551, 536), (552, 553, 554), (555, 556, 557), (155, 558, 559), (560, 572, 561), (562, 574, 563), (564, 565, 566), (567, 568, 569), (570, 571, 572), (573, 574, 575), (576, 577, 578), (579, 580, 581), (582, 583, 564), (584, 568, 585), (586, 587, 588), (589, 603, 590), (591, 592, 576), (593, 580, 594), (595, 596, 597), (598, 614, 599), (600, 601, 586), (602, 603, 604), (605, 606, 607), (608, 609, 610), (611, 612, 595), (613, 614, 615), (616, 422, 690), (617, 618, 557), (619, 620, 621), (622, 623, 624), (625, 626, 627), (628, 629, 630), (631, 632, 633), (634, 635, 333), (651, 636, 637), (638, 653, 639), (640, 641, 619), (642, 623, 643), (661, 644, 645), (646, 647, 648), (649, 650, 651), (652, 653, 654), (671, 655, 656), (657, 673, 658), (659, 660, 661), (662, 647, 663), (682, 664, 665), (666, 667, 668), (669, 670, 671), (672, 673, 674), (675, 676, 677), (606, 678, 679), (680, 681, 682), (683, 667, 684), (685, 686, 687), (688, 689, 690), (691, 692, 693), (694, 695, 696), (697, 698, 699), (719, 700, 701), (702, 703, 704), (705, 70, 692), (706, 695, 707), (725, 708, 709), (710, 697, 711), (734, 712, 713), (714, 715, 716), (717, 718, 719), (720, 703, 721), (741, 722, 723), (724, 725, 726), (727, 728, 729), (730, 751, 731), (732, 733, 734), (735, 715, 736), (737, 738, 739), (740, 741, 742), (743, 744, 745), (746, 766, 747), (748, 749, 727), (750, 751, 752), (753, 754, 755), (756, 737, 757), (758, 759, 760), (676, 761, 762), (763, 764, 743), (765, 766, 767), (768, 769, 770), (771, 772, 687), (773, 753, 774), (268, 501, 775), (630, 776, 777), (634, 266, 778), (779, 780, 781), (783, 784, 785), (786, 787, 788), (791, 633, 792), (76, 793, 794), (795, 796, 797), (626, 798, 799), (444, 447, 454, 445), (449, 450, 464, 462), (445, 454, 453, 451), (448, 452, 451, 449), (457, 459, 458, 455), (462, 464, 463, 460), (456, 461, 460, 457), (467, 468, 478, 465), (455, 458, 471, 469), (466, 470, 469, 467), (473, 474, 487, 485), (465, 478, 477, 475), (472, 476, 475, 473), (480, 482, 481, 479), (485, 487, 486, 483), (488, 490, 489, 431), (547, 484, 483, 480), (559, 547, 479, 488), (492, 494, 513, 511), (502, 500, 499, 503), (496, 498, 497, 495), (779, 501, 500, 496), (491, 779, 495, 492), (786, 783, 498, 502), (783, 493, 494, 497), (505, 508, 507, 522), (511, 513, 512, 509), (504, 510, 509, 505), (514, 506, 508, 512), (517, 519, 534, 515), (522, 507, 523, 520), (516, 521, 520, 517), (524, 518, 519, 523), (527, 530, 529, 525), (515, 534, 533, 531), (526, 532, 531, 527), (535, 528, 530, 533), (538, 540, 553, 536), (525, 529, 543, 541), (537, 542, 541, 538), (544, 539, 540, 543), (547, 559, 558, 548), (546, 549, 548, 545), (536, 553, 552, 550), (555, 558, 155, 556), (608, 551, 550, 546), (557, 608, 545, 555), (554, 547, 549, 552), (560, 563, 574, 572), (779, 562, 563, 780), (566, 569, 568, 564), (572, 574, 573, 570), (565, 571, 570, 566), (575, 567, 569, 573), (578, 581, 580, 576), (564, 568, 584, 582), (577, 583, 582, 578), (585, 579, 581, 584), (588, 590, 603, 586), (576, 580, 593, 591), (587, 592, 591, 588), (594, 589, 590, 593), (597, 599, 614, 595), (586, 603, 602, 600), (596, 601, 600, 597), (604, 598, 599, 602), (608, 557, 618, 609), (607, 610, 609, 605), (595, 614, 613, 611), (616, 618, 617, 422), (606, 612, 611, 607), (690, 606, 605, 616), (615, 608, 610, 613), (621, 624, 623, 619), (635, 632, 631, 333), (627, 629, 628, 625), (626, 633, 632, 627), (620, 626, 625, 621), (634, 630, 629, 635), (630, 622, 624, 628), (637, 639, 653, 651), (619, 623, 642, 640), (636, 641, 640, 637), (643, 638, 639, 642), (645, 648, 647, 661), (651, 653, 652, 649), (644, 650, 649, 645), (654, 646, 648, 652), (656, 658, 673, 671), (661, 647, 662, 659), (655, 660, 659, 656), (663, 657, 658, 662), (665, 668, 667, 682), (671, 673, 672, 669), (664, 670, 669, 665), (674, 666, 668, 672), (606, 690, 689, 678), (677, 679, 678, 675), (682, 667, 683, 680), (685, 689, 688, 686), (676, 681, 680, 677), (687, 676, 675, 685), (684, 606, 679, 683), (691, 696, 695, 692), (795, 699, 698, 796), (699, 693, 692, 697), (626, 694, 696, 798), (701, 704, 703, 719), (692, 695, 706, 705), (70, 711, 697, 692), (700, 70, 705, 701), (711, 709, 708, 710), (709, 700, 719, 725), (707, 702, 704, 706), (713, 716, 715, 734), (719, 703, 720, 717), (718, 726, 725, 719), (712, 718, 717, 713), (726, 723, 722, 724), (723, 712, 734, 741), (721, 714, 716, 720), (729, 731, 751, 727), (734, 715, 735, 732), (733, 742, 741, 734), (728, 733, 732, 729), (742, 739, 738, 740), (739, 728, 727, 737), (736, 730, 731, 735), (745, 747, 766, 743), (727, 751, 750, 748), (749, 757, 737, 727), (744, 749, 748, 745), (757, 755, 754, 756), (755, 744, 743, 753), (752, 746, 747, 750), (676, 687, 772, 761), (760, 762, 761, 758), (743, 766, 765, 763), (768, 772, 771, 769), (764, 774, 753, 743), (759, 764, 763, 760), (774, 770, 769, 773), (770, 759, 758, 768), (767, 676, 762, 765), (561, 630, 777, 560), (776, 781, 780, 777), (781, 775, 501, 779), (266, 268, 775, 778), (778, 776, 630, 634), (446, 783, 785, 444), (784, 790, 789, 785), (787, 140, 782, 788), (788, 784, 783, 786), (693, 76, 794, 691), (793, 799, 798, 794), (799, 792, 633, 626), (796, 791, 792, 797), (797, 793, 76, 795), (447, 444, 785, 789), (349, 348, 337), (365, 343, 366), (380, 359, 381), (396, 375, 397), (391, 390, 409), (328, 312, 311), (317, 301, 318), (306, 291, 307), (296, 281, 297), (286, 270, 287), (221, 211, 222), (289, 272, 290), (231, 215, 232), (299, 283, 300), (242, 225, 243), (309, 293, 310), (252, 236, 235), (320, 303, 321), (261, 247, 246), (330, 314, 331), (224, 213, 212), (143, 142, 162), (217, 234, 218), (157, 156, 173), (227, 245, 228), (167, 166, 183), (238, 254, 239), (178, 177, 191), (263, 249, 264), (186, 203, 202), (102, 101, 95), (145, 165, 164), (97, 111, 110), (159, 176, 175), (106, 105, 119), (169, 185, 170), (115, 114, 126), (180, 194, 193), (122, 135, 134), (188, 206, 205), (430, 155, 559, 431), (557, 556, 153, 617), (421, 688, 690, 422), (279, 771, 687, 686), (770, 439, 769), (681, 664, 682), (766, 746, 767), (751, 730, 752), (715, 714, 736), (650, 636, 651), (703, 702, 721), (641, 620, 619), (695, 694, 707), (571, 561, 572), (643, 623, 622), (583, 565, 564), (653, 638, 654), (592, 577, 576), (647, 646, 663), (601, 587, 586), (673, 657, 674), (612, 596, 595), (667, 666, 684), (537, 536, 551), (614, 598, 615), (589, 604, 603), (579, 594, 580), (504, 522, 521), (567, 585, 568), (491, 511, 510), (562, 575, 574), (539, 554, 553), (472, 485, 484), (529, 528, 544), (466, 465, 476), (518, 535, 534), (456, 455, 470), (506, 524, 507), (448, 462, 461), (514, 513, 493), (446, 445, 452), (139, 787, 786, 503), (499, 501, 268, 208), (634, 333, 267, 266), (631, 633, 791, 413), (795, 796, 411), (414, 398, 415), (708, 725, 724), (722, 741, 740), (385, 368, 367), (370, 351, 350), (754, 753, 773), (671, 670, 655), (515, 532, 516), (525, 542, 526), (661, 660, 644), (103, 104, 96, 433, 434, 427, 489, 490, 481, 482, 486, 487, 474, 477, 478, 468, 471, 458, 459, 463, 464, 450, 453, 454, 447, 789, 790, 782, 140, 141, 131, 132, 136, 137, 124, 127, 128, 117, 120, 121, 108, 112, 113, 99)])
_uv = me_cube_001.uv_layers.new(name='UVMap')
_uv.uv.foreach_set('vector', [0.2289, 0.2867, 0.2772, 0.2867, 0.2772, 0.3414, 0.2289, 0.3414, 0.228, 0.2864, 0.2763, 0.2864, 0.2763, 0.3369, 0.228, 0.3369, 0.2251, 0.2848, 0.2799, 0.2848, 0.2799, 0.3354, 0.2251, 0.3354, 0.2282, 0.2852, 0.283, 0.2852, 0.283, 0.3358, 0.2282, 0.3358, 0.2282, 0.277, 0.2766, 0.277, 0.2766, 0.3275, 0.2282, 0.3275, 0.2273, 0.2887, 0.2757, 0.2887, 0.2757, 0.3434, 0.2273, 0.3434, 0.2289, 0.2867, 0.2772, 0.2867, 0.2772, 0.3414, 0.2289, 0.3414, 0.228, 0.2864, 0.2763, 0.2864, 0.2763, 0.3369, 0.228, 0.3369, 0.2251, 0.2848, 0.2799, 0.2848, 0.2799, 0.3354, 0.2251, 0.3354, 0.2282, 0.2852, 0.283, 0.2852, 0.283, 0.3358, 0.2282, 0.3358, 0.2282, 0.277, 0.2766, 0.277, 0.2766, 0.3275, 0.2282, 0.3275, 0.2273, 0.2887, 0.2757, 0.2887, 0.2757, 0.3434, 0.2273, 0.3434, 0.2289, 0.2867, 0.2772, 0.2867, 0.2772, 0.3414, 0.2289, 0.3414, 0.228, 0.2864, 0.2763, 0.2864, 0.2763, 0.3369, 0.228, 0.3369, 0.2251, 0.2848, 0.2799, 0.2848, 0.2799, 0.3354, 0.2251, 0.3354, 0.2282, 0.2852, 0.283, 0.2852, 0.283, 0.3358, 0.2282, 0.3358, 0.2282, 0.277, 0.2766, 0.277, 0.2766, 0.3275, 0.2282, 0.3275, 0.2273, 0.2887, 0.2757, 0.2887, 0.2757, 0.3434, 0.2273, 0.3434, 0.2289, 0.2867, 0.2772, 0.2867, 0.2772, 0.3414, 0.2289, 0.3414, 0.228, 0.2864, 0.2763, 0.2864, 0.2763, 0.3369, 0.228, 0.3369, 0.2282, 0.2852, 0.283, 0.2852, 0.283, 0.3358, 0.2282, 0.3358, 0.2282, 0.277, 0.2766, 0.277, 0.2766, 0.3275, 0.2282, 0.3275, 0.2273, 0.2887, 0.2757, 0.2887, 0.2757, 0.3434, 0.2273, 0.3434, 0.2251, 0.3354, 0.2251, 0.3402, 0.2224, 0.3354, 0.2759, 0.3367, 0.2818, 0.3415, 0.2759, 0.3415, 0.2245, 0.3493, 0.2218, 0.3493, 0.2245, 0.3445, 0.2825, 0.3275, 0.2766, 0.3323, 0.2766, 0.3275, 0.2799, 0.3354, 0.2826, 0.3354, 0.2799, 0.3402, 0.2831, 0.2867, 0.2772, 0.2867, 0.2772, 0.284, 0.2792, 0.3493, 0.2792, 0.3445, 0.2819, 0.3493, 0.2816, 0.3434, 0.2757, 0.3461, 0.2757, 0.3434, 0.2251, 0.3354, 0.2251, 0.3402, 0.2224, 0.3354, 0.2759, 0.3367, 0.2818, 0.3415, 0.2759, 0.3415, 0.2245, 0.3493, 0.2218, 0.3493, 0.2245, 0.3445, 0.2825, 0.3275, 0.2766, 0.3323, 0.2766, 0.3275, 0.2799, 0.3354, 0.2826, 0.3354, 0.2799, 0.3402, 0.2831, 0.2867, 0.2772, 0.2867, 0.2772, 0.284, 0.2792, 0.3493, 0.2792, 0.3445, 0.2819, 0.3493, 0.2816, 0.3434, 0.2757, 0.3461, 0.2757, 0.3434, 0.2251, 0.3354, 0.2251, 0.3402, 0.2224, 0.3354, 0.2759, 0.3367, 0.2818, 0.3415, 0.2759, 0.3415, 0.2245, 0.3493, 0.2218, 0.3493, 0.2245, 0.3445, 0.2825, 0.3275, 0.2766, 0.3323, 0.2766, 0.3275, 0.2799, 0.3354, 0.2826, 0.3354, 0.2799, 0.3402, 0.2831, 0.2867, 0.2772, 0.2867, 0.2772, 0.284, 0.2792, 0.3493, 0.2792, 0.3445, 0.2819, 0.3493, 0.2816, 0.3434, 0.2757, 0.3461, 0.2757, 0.3434, 0.2251, 0.3354, 0.2251, 0.3402, 0.2224, 0.3354, 0.2759, 0.3367, 0.2818, 0.3415, 0.2759, 0.3415, 0.2245, 0.3493, 0.2218, 0.3493, 0.2245, 0.3445, 0.2825, 0.3275, 0.2766, 0.3323, 0.2766, 0.3275, 0.2799, 0.3354, 0.2826, 0.3354, 0.2799, 0.3402, 0.2831, 0.2867, 0.2772, 0.2867, 0.2772, 0.284, 0.2792, 0.3493, 0.2792, 0.3445, 0.2819, 0.3493, 0.2816, 0.3434, 0.2757, 0.3461, 0.2757, 0.3434, 0.2251, 0.2848, 0.2251, 0.3354, 0.2224, 0.3354, 0.2224, 0.2848, 0.2276, 0.3367, 0.2759, 0.3367, 0.2759, 0.3415, 0.2276, 0.3415, 0.2825, 0.277, 0.2825, 0.3275, 0.2766, 0.3275, 0.2766, 0.277, 0.2766, 0.335, 0.2282, 0.335, 0.2282, 0.3275, 0.2766, 0.3275, 0.2792, 0.3493, 0.2245, 0.3493, 0.2245, 0.3445, 0.2792, 0.3445, 0.2816, 0.2887, 0.2816, 0.3434, 0.2757, 0.3434, 0.2757, 0.2887, 0.2757, 0.3509, 0.2273, 0.3509, 0.2273, 0.3434, 0.2757, 0.3434, 0.2194, 0.3369, 0.2194, 0.2864, 0.228, 0.2864, 0.228, 0.3369, 0.2849, 0.2864, 0.2849, 0.3369, 0.2763, 0.3369, 0.2763, 0.2864, 0.2766, 0.3511, 0.2282, 0.3511, 0.2282, 0.3437, 0.2766, 0.3437, 0.2251, 0.3354, 0.2799, 0.3354, 0.2799, 0.3402, 0.2251, 0.3402, 0.2831, 0.2867, 0.2831, 0.3414, 0.2772, 0.3414, 0.2772, 0.2867, 0.2251, 0.2848, 0.2251, 0.3354, 0.2224, 0.3354, 0.2224, 0.2848, 0.2276, 0.3367, 0.2759, 0.3367, 0.2759, 0.3415, 0.2276, 0.3415, 0.2825, 0.277, 0.2825, 0.3275, 0.2766, 0.3275, 0.2766, 0.277, 0.2766, 0.335, 0.2282, 0.335, 0.2282, 0.3275, 0.2766, 0.3275, 0.2792, 0.3493, 0.2245, 0.3493, 0.2245, 0.3445, 0.2792, 0.3445, 0.2816, 0.2887, 0.2816, 0.3434, 0.2757, 0.3434, 0.2757, 0.2887, 0.2757, 0.3509, 0.2273, 0.3509, 0.2273, 0.3434, 0.2757, 0.3434, 0.2194, 0.3369, 0.2194, 0.2864, 0.228, 0.2864, 0.228, 0.3369, 0.2849, 0.2864, 0.2849, 0.3369, 0.2763, 0.3369, 0.2763, 0.2864, 0.2766, 0.3511, 0.2282, 0.3511, 0.2282, 0.3437, 0.2766, 0.3437, 0.2251, 0.3354, 0.2799, 0.3354, 0.2799, 0.3402, 0.2251, 0.3402, 0.2831, 0.2867, 0.2831, 0.3414, 0.2772, 0.3414, 0.2772, 0.2867, 0.2251, 0.2848, 0.2251, 0.3354, 0.2224, 0.3354, 0.2224, 0.2848, 0.2276, 0.3367, 0.2759, 0.3367, 0.2759, 0.3415, 0.2276, 0.3415, 0.2825, 0.277, 0.2825, 0.3275, 0.2766, 0.3275, 0.2766, 0.277, 0.2766, 0.335, 0.2282, 0.335, 0.2282, 0.3275, 0.2766, 0.3275, 0.2792, 0.3493, 0.2245, 0.3493, 0.2245, 0.3445, 0.2792, 0.3445, 0.2816, 0.2887, 0.2816, 0.3434, 0.2757, 0.3434, 0.2757, 0.2887, 0.2757, 0.3509, 0.2273, 0.3509, 0.2273, 0.3434, 0.2757, 0.3434, 0.2194, 0.3369, 0.2194, 0.2864, 0.228, 0.2864, 0.228, 0.3369, 0.2849, 0.2864, 0.2849, 0.3369, 0.2763, 0.3369, 0.2763, 0.2864, 0.2766, 0.3511, 0.2282, 0.3511, 0.2282, 0.3437, 0.2766, 0.3437, 0.2251, 0.3354, 0.2799, 0.3354, 0.2799, 0.3402, 0.2251, 0.3402, 0.2831, 0.2867, 0.2831, 0.3414, 0.2772, 0.3414, 0.2772, 0.2867, 0.2251, 0.2848, 0.2251, 0.3354, 0.2224, 0.3354, 0.2224, 0.2848, 0.2276, 0.3367, 0.2759, 0.3367, 0.2759, 0.3415, 0.2276, 0.3415, 0.2825, 0.277, 0.2825, 0.3275, 0.2766, 0.3275, 0.2766, 0.277, 0.2766, 0.335, 0.2282, 0.335, 0.2282, 0.3275, 0.2766, 0.3275, 0.2792, 0.3493, 0.2245, 0.3493, 0.2245, 0.3445, 0.2792, 0.3445, 0.2816, 0.2887, 0.2816, 0.3434, 0.2757, 0.3434, 0.2757, 0.2887, 0.2757, 0.3509, 0.2273, 0.3509, 0.2273, 0.3434, 0.2757, 0.3434, 0.2194, 0.3369, 0.2194, 0.2864, 0.228, 0.2864, 0.228, 0.3369, 0.2849, 0.2864, 0.2849, 0.3369, 0.2763, 0.3369, 0.2763, 0.2864, 0.2766, 0.3511, 0.2282, 0.3511, 0.2282, 0.3437, 0.2766, 0.3437, 0.2251, 0.3354, 0.2799, 0.3354, 0.2799, 0.3402, 0.2251, 0.3402, 0.2831, 0.2867, 0.2831, 0.3414, 0.2772, 0.3414, 0.2772, 0.2867, 0.2251, 0.2848, 0.2799, 0.2848, 0.2799, 0.3354, 0.2251, 0.3354, 0.2275, 0.2848, 0.2769, 0.2848, 0.2769, 0.3385, 0.2275, 0.3385, 0.2275, 0.2848, 0.2769, 0.2848, 0.2769, 0.3385, 0.2275, 0.3385, 0.2275, 0.2848, 0.2769, 0.2848, 0.2769, 0.3385, 0.2275, 0.3385, 0.2268, 0.2914, 0.2762, 0.2914, 0.2762, 0.3408, 0.2268, 0.3408, 0.2275, 0.2848, 0.2769, 0.2848, 0.2769, 0.3385, 0.2275, 0.3385, 0.2275, 0.2848, 0.2769, 0.2848, 0.2769, 0.3385, 0.2275, 0.3385, 0.2284, 0.2893, 0.2778, 0.2893, 0.2778, 0.3387, 0.2284, 0.3387, 0.2275, 0.2848, 0.2769, 0.2848, 0.2769, 0.3386, 0.2275, 0.3386, 0.2275, 0.2848, 0.2769, 0.2848, 0.2769, 0.3385, 0.2275, 0.3385, 0.2275, 0.2848, 0.2769, 0.2848, 0.2769, 0.3385, 0.2275, 0.3385, 0.2275, 0.2848, 0.2769, 0.2848, 0.2769, 0.3385, 0.2275, 0.3385, 0.2268, 0.2914, 0.2762, 0.2914, 0.2762, 0.3408, 0.2268, 0.3408, 0.2275, 0.2848, 0.2769, 0.2848, 0.2769, 0.3385, 0.2275, 0.3385, 0.2275, 0.2847, 0.2769, 0.2847, 0.2769, 0.3087, 0.2275, 0.3087, 0.2275, 0.2878, 0.2769, 0.2878, 0.2769, 0.3356, 0.2275, 0.3356, 0.2275, 0.2848, 0.2769, 0.2848, 0.2769, 0.3385, 0.2275, 0.3385, 0.2275, 0.2848, 0.2769, 0.2848, 0.2769, 0.3385, 0.2275, 0.3385, 0.2275, 0.2848, 0.2769, 0.2848, 0.2769, 0.3385, 0.2275, 0.3385, 0.2268, 0.2914, 0.2762, 0.2914, 0.2762, 0.3408, 0.2268, 0.3408, 0.2275, 0.2848, 0.2769, 0.2848, 0.2769, 0.3385, 0.2275, 0.3385, 0.2275, 0.2848, 0.2769, 0.2848, 0.2769, 0.3385, 0.2275, 0.3385, 0.2284, 0.2893, 0.2778, 0.2893, 0.2778, 0.3387, 0.2284, 0.3387, 0.2275, 0.2848, 0.2769, 0.2848, 0.2769, 0.3386, 0.2275, 0.3386, 0.2275, 0.2848, 0.2769, 0.2848, 0.2769, 0.3385, 0.2275, 0.3385, 0.2275, 0.2848, 0.2769, 0.2848, 0.2769, 0.3385, 0.2275, 0.3385, 0.2275, 0.2848, 0.2769, 0.2848, 0.2769, 0.3385, 0.2275, 0.3385, 0.2268, 0.2914, 0.2762, 0.2914, 0.2762, 0.3408, 0.2268, 0.3408, 0.2275, 0.2848, 0.2769, 0.2848, 0.2769, 0.3385, 0.2275, 0.3385, 0.2275, 0.2847, 0.2769, 0.2847, 0.2769, 0.3087, 0.2275, 0.3087, 0.2275, 0.2878, 0.2769, 0.2878, 0.2769, 0.3356, 0.2275, 0.3356, 0.2309, 0.2835, 0.2803, 0.2835, 0.2803, 0.3075, 0.2309, 0.3075, 0.2309, 0.2836, 0.2803, 0.2836, 0.2803, 0.3374, 0.2309, 0.3374, 0.2275, 0.2848, 0.2769, 0.2848, 0.2769, 0.3385, 0.2275, 0.3385, 0.2309, 0.2836, 0.2803, 0.2836, 0.2803, 0.3374, 0.2309, 0.3374, 0.2275, 0.2848, 0.2769, 0.2848, 0.2769, 0.3385, 0.2275, 0.3385, 0.2309, 0.2836, 0.2803, 0.2836, 0.2803, 0.3374, 0.2309, 0.3374, 0.2275, 0.2848, 0.2769, 0.2848, 0.2769, 0.3385, 0.2275, 0.3385, 0.2268, 0.2914, 0.2762, 0.2914, 0.2762, 0.3408, 0.2268, 0.3408, 0.2309, 0.2836, 0.2803, 0.2836, 0.2803, 0.3374, 0.2309, 0.3374, 0.2275, 0.2848, 0.2769, 0.2848, 0.2769, 0.3385, 0.2275, 0.3385, 0.2226, 0.374, 0.2751, 0.3677, 0.272, 0.2752, 0.1763, 0.3677, 0.2309, 0.2836, 0.2803, 0.2836, 0.2803, 0.3374, 0.2309, 0.3374, 0.2275, 0.2848, 0.2769, 0.2848, 0.2769, 0.3385, 0.2275, 0.3385, 0.2226, 0.374, 0.2751, 0.3677, 0.272, 0.2752, 0.1763, 0.3677, 0.2226, 0.374, 0.2751, 0.3677, 0.272, 0.2752, 0.1763, 0.3677, 0.2762, 0.3461, 0.2762, 0.3408, 0.2816, 0.3408, 0.2762, 0.3408, 0.2816, 0.3408, 0.2762, 0.3461, 0.2778, 0.284, 0.2831, 0.2893, 0.2778, 0.2893, 0.2762, 0.3408, 0.2816, 0.3408, 0.2762, 0.3461, 0.2778, 0.284, 0.2831, 0.2893, 0.2778, 0.2893, 0.2762, 0.3408, 0.2816, 0.3408, 0.2762, 0.3461, 0.2778, 0.284, 0.2831, 0.2893, 0.2778, 0.2893, 0.2762, 0.3408, 0.2816, 0.3408, 0.2762, 0.3461, 0.2778, 0.284, 0.2831, 0.2893, 0.2778, 0.2893, 0.2762, 0.3408, 0.2816, 0.3408, 0.2762, 0.3461, 0.2778, 0.284, 0.2831, 0.2893, 0.2778, 0.2893, 0.2771, 0.3323, 0.2771, 0.3291, 0.2825, 0.3291, 0.2762, 0.3408, 0.2816, 0.3408, 0.2762, 0.3461, 0.2765, 0.3477, 0.2765, 0.3445, 0.2819, 0.3477, 0.2778, 0.284, 0.2831, 0.2894, 0.2778, 0.2893, 0.2828, 0.3437, 0.2774, 0.3469, 0.2774, 0.3437, 0.2764, 0.3399, 0.2764, 0.3367, 0.2818, 0.3398, 0.2278, 0.337, 0.2278, 0.3402, 0.2224, 0.337, 0.2762, 0.3408, 0.2816, 0.3408, 0.2762, 0.3461, 0.2765, 0.3477, 0.2765, 0.3445, 0.2819, 0.3477, 0.2778, 0.284, 0.2831, 0.2893, 0.2778, 0.2893, 0.2828, 0.3437, 0.2774, 0.3469, 0.2774, 0.3437, 0.2762, 0.3408, 0.2816, 0.3408, 0.2762, 0.3461, 0.2765, 0.3477, 0.2765, 0.3445, 0.2819, 0.3477, 0.2778, 0.284, 0.2831, 0.2893, 0.2778, 0.2893, 0.2828, 0.3437, 0.2774, 0.3469, 0.2774, 0.3437, 0.2762, 0.3408, 0.2816, 0.3408, 0.2762, 0.3461, 0.2765, 0.3477, 0.2765, 0.3445, 0.2819, 0.3477, 0.2778, 0.284, 0.2831, 0.2893, 0.2778, 0.2893, 0.2828, 0.3437, 0.2774, 0.3469, 0.2774, 0.3437, 0.2762, 0.3408, 0.2816, 0.3408, 0.2762, 0.3461, 0.2765, 0.3477, 0.2765, 0.3445, 0.2819, 0.3477, 0.2778, 0.284, 0.2831, 0.2893, 0.2778, 0.2893, 0.2828, 0.3437, 0.2774, 0.3469, 0.2774, 0.3437, 0.2762, 0.3408, 0.2816, 0.3408, 0.2762, 0.3461, 0.2765, 0.3507, 0.2765, 0.3445, 0.2819, 0.3507, 0.2778, 0.284, 0.2831, 0.2893, 0.2778, 0.2893, 0.2826, 0.334, 0.2772, 0.3402, 0.2772, 0.334, 0.2771, 0.3323, 0.2771, 0.3262, 0.2825, 0.3262, 0.2218, 0.3507, 0.2271, 0.3445, 0.2271, 0.3507, 0.2762, 0.3461, 0.2762, 0.3408, 0.2816, 0.3408, 0.2765, 0.3476, 0.2765, 0.3445, 0.2819, 0.3476, 0.2762, 0.3408, 0.2816, 0.3408, 0.2762, 0.3461, 0.2765, 0.3477, 0.2765, 0.3445, 0.2819, 0.3477, 0.2778, 0.284, 0.2831, 0.2893, 0.2778, 0.2893, 0.2828, 0.3437, 0.2774, 0.3469, 0.2774, 0.3437, 0.2762, 0.3408, 0.2816, 0.3408, 0.2762, 0.3461, 0.2765, 0.3477, 0.2765, 0.3445, 0.2819, 0.3477, 0.2778, 0.284, 0.2831, 0.2893, 0.2778, 0.2893, 0.2828, 0.3437, 0.2774, 0.3469, 0.2774, 0.3437, 0.2762, 0.3408, 0.2816, 0.3408, 0.2762, 0.3461, 0.2765, 0.3477, 0.2765, 0.3445, 0.2819, 0.3477, 0.2778, 0.284, 0.2831, 0.2893, 0.2778, 0.2893, 0.2828, 0.3437, 0.2774, 0.3469, 0.2774, 0.3437, 0.2762, 0.3408, 0.2816, 0.3408, 0.2762, 0.3461, 0.2765, 0.3477, 0.2765, 0.3445, 0.2819, 0.3477, 0.2778, 0.284, 0.2831, 0.2893, 0.2778, 0.2893, 0.2828, 0.3437, 0.2774, 0.3469, 0.2774, 0.3437, 0.2762, 0.3408, 0.2816, 0.3408, 0.2762, 0.3461, 0.2765, 0.3477, 0.2765, 0.3445, 0.2819, 0.3477, 0.2778, 0.284, 0.2831, 0.2893, 0.2778, 0.2893, 0.2828, 0.3437, 0.2774, 0.3469, 0.2774, 0.3437, 0.2771, 0.3323, 0.2771, 0.3291, 0.2825, 0.3291, 0.2218, 0.3477, 0.2271, 0.3445, 0.2271, 0.3477, 0.2762, 0.3408, 0.2816, 0.3408, 0.2762, 0.3461, 0.2765, 0.3477, 0.2765, 0.3445, 0.2819, 0.3477, 0.2778, 0.284, 0.2831, 0.2894, 0.2778, 0.2893, 0.2828, 0.3437, 0.2774, 0.3469, 0.2774, 0.3437, 0.2764, 0.3399, 0.2764, 0.3367, 0.2818, 0.3398, 0.2278, 0.337, 0.2278, 0.3402, 0.2224, 0.337, 0.2762, 0.3408, 0.2816, 0.3408, 0.2762, 0.3461, 0.2765, 0.3477, 0.2765, 0.3445, 0.2819, 0.3477, 0.2778, 0.284, 0.2831, 0.2893, 0.2778, 0.2893, 0.2828, 0.3437, 0.2774, 0.3469, 0.2774, 0.3437, 0.2762, 0.3408, 0.2816, 0.3408, 0.2762, 0.3461, 0.2765, 0.3477, 0.2765, 0.3445, 0.2819, 0.3477, 0.2778, 0.284, 0.2831, 0.2893, 0.2778, 0.2893, 0.2828, 0.3437, 0.2774, 0.3469, 0.2774, 0.3437, 0.2762, 0.3408, 0.2816, 0.3408, 0.2762, 0.3461, 0.2765, 0.3477, 0.2765, 0.3445, 0.2819, 0.3477, 0.2778, 0.284, 0.2831, 0.2893, 0.2778, 0.2893, 0.2828, 0.3437, 0.2774, 0.3469, 0.2774, 0.3437, 0.2762, 0.3408, 0.2816, 0.3408, 0.2762, 0.3461, 0.2765, 0.3477, 0.2765, 0.3445, 0.2819, 0.3477, 0.2778, 0.284, 0.2831, 0.2893, 0.2778, 0.2893, 0.2828, 0.3437, 0.2774, 0.3469, 0.2774, 0.3437, 0.2762, 0.3408, 0.2816, 0.3408, 0.2762, 0.3461, 0.2765, 0.3507, 0.2765, 0.3445, 0.2819, 0.3507, 0.2778, 0.284, 0.2831, 0.2893, 0.2778, 0.2893, 0.2826, 0.334, 0.2772, 0.3402, 0.2772, 0.334, 0.2771, 0.3323, 0.2771, 0.3262, 0.2825, 0.3262, 0.2218, 0.3507, 0.2271, 0.3445, 0.2271, 0.3507, 0.2762, 0.3461, 0.2762, 0.3408, 0.2816, 0.3408, 0.2765, 0.3476, 0.2765, 0.3445, 0.2819, 0.3476, 0.2771, 0.3323, 0.2771, 0.3293, 0.2825, 0.3293, 0.2762, 0.3408, 0.2816, 0.3408, 0.2762, 0.3461, 0.2765, 0.3477, 0.2765, 0.3445, 0.2819, 0.3477, 0.2778, 0.284, 0.2831, 0.2893, 0.2778, 0.2893, 0.2828, 0.3437, 0.2774, 0.3469, 0.2774, 0.3437, 0.2771, 0.3323, 0.2771, 0.3291, 0.2825, 0.3291, 0.2764, 0.3399, 0.2764, 0.3367, 0.2818, 0.3399, 0.2762, 0.3408, 0.2816, 0.3408, 0.2762, 0.3461, 0.2765, 0.3477, 0.2765, 0.3445, 0.2819, 0.3477, 0.2778, 0.284, 0.2831, 0.2893, 0.2778, 0.2893, 0.2828, 0.3437, 0.2774, 0.3469, 0.2774, 0.3437, 0.2771, 0.3323, 0.2771, 0.3291, 0.2825, 0.3291, 0.2764, 0.3399, 0.2764, 0.3367, 0.2818, 0.3399, 0.2762, 0.3408, 0.2816, 0.3408, 0.2762, 0.3461, 0.2765, 0.3477, 0.2765, 0.3445, 0.2819, 0.3477, 0.2778, 0.284, 0.2831, 0.2893, 0.2778, 0.2893, 0.2828, 0.3437, 0.2774, 0.3469, 0.2774, 0.3437, 0.2771, 0.3323, 0.2771, 0.3291, 0.2825, 0.3291, 0.2764, 0.3399, 0.2764, 0.3367, 0.2818, 0.3399, 0.2762, 0.3408, 0.2816, 0.3408, 0.2762, 0.3461, 0.2765, 0.3477, 0.2765, 0.3445, 0.2819, 0.3477, 0.2778, 0.284, 0.2831, 0.2893, 0.2778, 0.2893, 0.2828, 0.3437, 0.2774, 0.3469, 0.2774, 0.3437, 0.2771, 0.3323, 0.2771, 0.3291, 0.2825, 0.3291, 0.2764, 0.3399, 0.2764, 0.3367, 0.2818, 0.3399, 0.2762, 0.3408, 0.2816, 0.3408, 0.2762, 0.3461, 0.2765, 0.3477, 0.2765, 0.3445, 0.2819, 0.3477, 0.2778, 0.284, 0.2831, 0.2893, 0.2778, 0.2893, 0.2828, 0.3437, 0.2774, 0.3469, 0.2774, 0.3437, 0.2771, 0.3323, 0.2771, 0.3291, 0.2825, 0.3291, 0.2218, 0.3477, 0.2271, 0.3445, 0.2271, 0.3477, 0.2764, 0.3399, 0.2764, 0.3367, 0.2818, 0.3399, 0.2224, 0.3071, 0.2278, 0.3071, 0.2278, 0.3101, 0.2822, 0.301, 0.2758, 0.3032, 0.2769, 0.3117, 0.2825, 0.3053, 0.2771, 0.3053, 0.2771, 0.3022, 0.2168, 0.3087, 0.2275, 0.3087, 0.2232, 0.3095, 0.2822, 0.301, 0.2758, 0.3032, 0.2769, 0.3117, 0.2825, 0.3053, 0.2771, 0.3053, 0.2771, 0.3022, 0.2224, 0.3071, 0.2278, 0.3071, 0.2278, 0.3101, 0.2822, 0.301, 0.2758, 0.3032, 0.2769, 0.3117, 0.2825, 0.3053, 0.2771, 0.3053, 0.2771, 0.3022, 0.2168, 0.3087, 0.2275, 0.3087, 0.2232, 0.3095, 0.2762, 0.3491, 0.2268, 0.3491, 0.2268, 0.3408, 0.2762, 0.3408, 0.2762, 0.3493, 0.2268, 0.3493, 0.2268, 0.3408, 0.2762, 0.3408, 0.2778, 0.2893, 0.2284, 0.2893, 0.2284, 0.2808, 0.2778, 0.2808, 0.2876, 0.2848, 0.2876, 0.3385, 0.2769, 0.3385, 0.2769, 0.2848, 0.2762, 0.3493, 0.2268, 0.3493, 0.2268, 0.3408, 0.2762, 0.3408, 0.2778, 0.2893, 0.2284, 0.2893, 0.2284, 0.2808, 0.2778, 0.2808, 0.2876, 0.2848, 0.2876, 0.3385, 0.2769, 0.3385, 0.2769, 0.2848, 0.2762, 0.3493, 0.2268, 0.3493, 0.2268, 0.3408, 0.2762, 0.3408, 0.2778, 0.2893, 0.2284, 0.2893, 0.2284, 0.2808, 0.2778, 0.2808, 0.2876, 0.2848, 0.2876, 0.3385, 0.2769, 0.3385, 0.2769, 0.2848, 0.2762, 0.3493, 0.2268, 0.3493, 0.2268, 0.3408, 0.2762, 0.3408, 0.2778, 0.2893, 0.2284, 0.2893, 0.2284, 0.2808, 0.2778, 0.2808, 0.2876, 0.2848, 0.2876, 0.3385, 0.2769, 0.3385, 0.2769, 0.2848, 0.2762, 0.3493, 0.2268, 0.3493, 0.2268, 0.3408, 0.2762, 0.3408, 0.2778, 0.2893, 0.2284, 0.2893, 0.2284, 0.2808, 0.2778, 0.2808, 0.2762, 0.2914, 0.2268, 0.2914, 0.2268, 0.2828, 0.2762, 0.2828, 0.2876, 0.2848, 0.2876, 0.3385, 0.2769, 0.3385, 0.2769, 0.2848, 0.2816, 0.2914, 0.2816, 0.3408, 0.2762, 0.3408, 0.2762, 0.2914, 0.2762, 0.3493, 0.2268, 0.3493, 0.2268, 0.3408, 0.2762, 0.3408, 0.227, 0.3367, 0.2764, 0.3367, 0.2764, 0.3399, 0.227, 0.3399, 0.2778, 0.2893, 0.2284, 0.2893, 0.2284, 0.2808, 0.2778, 0.2808, 0.2831, 0.2894, 0.2831, 0.3388, 0.2778, 0.3387, 0.2778, 0.2893, 0.2876, 0.2848, 0.2876, 0.3386, 0.2769, 0.3386, 0.2769, 0.2848, 0.2278, 0.337, 0.2772, 0.337, 0.2772, 0.3402, 0.2278, 0.3402, 0.2168, 0.3386, 0.2168, 0.2848, 0.2275, 0.2848, 0.2275, 0.3386, 0.2762, 0.3493, 0.2268, 0.3493, 0.2268, 0.3408, 0.2762, 0.3408, 0.2778, 0.2893, 0.2284, 0.2893, 0.2284, 0.2808, 0.2778, 0.2808, 0.2876, 0.2848, 0.2876, 0.3385, 0.2769, 0.3385, 0.2769, 0.2848, 0.2168, 0.3385, 0.2168, 0.2848, 0.2275, 0.2848, 0.2275, 0.3385, 0.2762, 0.3493, 0.2268, 0.3493, 0.2268, 0.3408, 0.2762, 0.3408, 0.2778, 0.2893, 0.2284, 0.2893, 0.2284, 0.2808, 0.2778, 0.2808, 0.2876, 0.2848, 0.2876, 0.3385, 0.2769, 0.3385, 0.2769, 0.2848, 0.2168, 0.3385, 0.2168, 0.2848, 0.2275, 0.2848, 0.2275, 0.3385, 0.2762, 0.3493, 0.2268, 0.3493, 0.2268, 0.3408, 0.2762, 0.3408, 0.2778, 0.2893, 0.2284, 0.2893, 0.2284, 0.2808, 0.2778, 0.2808, 0.2876, 0.2848, 0.2876, 0.3385, 0.2769, 0.3385, 0.2769, 0.2848, 0.2168, 0.3385, 0.2168, 0.2848, 0.2275, 0.2848, 0.2275, 0.3385, 0.2762, 0.3493, 0.2268, 0.3493, 0.2268, 0.3408, 0.2762, 0.3408, 0.2778, 0.2893, 0.2284, 0.2893, 0.2284, 0.2808, 0.2778, 0.2808, 0.2876, 0.2848, 0.2876, 0.3385, 0.2769, 0.3385, 0.2769, 0.2848, 0.2168, 0.3385, 0.2168, 0.2848, 0.2275, 0.2848, 0.2275, 0.3385, 0.2765, 0.3507, 0.2271, 0.3507, 0.2271, 0.3445, 0.2765, 0.3445, 0.2762, 0.3522, 0.2268, 0.3522, 0.2268, 0.3408, 0.2762, 0.3408, 0.2771, 0.3538, 0.2277, 0.3538, 0.2277, 0.3423, 0.2771, 0.3423, 0.2762, 0.2914, 0.2268, 0.2914, 0.2268, 0.2799, 0.2762, 0.2799, 0.2876, 0.2878, 0.2876, 0.3356, 0.2769, 0.3356, 0.2769, 0.2878, 0.2816, 0.2914, 0.2816, 0.3408, 0.2762, 0.3408, 0.2762, 0.2914, 0.2168, 0.3356, 0.2168, 0.2878, 0.2275, 0.2878, 0.2275, 0.3356, 0.2762, 0.3491, 0.2268, 0.3491, 0.2268, 0.3408, 0.2762, 0.3408, 0.2168, 0.3087, 0.2168, 0.2847, 0.2275, 0.2847, 0.2275, 0.3087, 0.2762, 0.3493, 0.2268, 0.3493, 0.2268, 0.3408, 0.2762, 0.3408, 0.2778, 0.2893, 0.2284, 0.2893, 0.2284, 0.2808, 0.2778, 0.2808, 0.2876, 0.2848, 0.2876, 0.3385, 0.2769, 0.3385, 0.2769, 0.2848, 0.2168, 0.3385, 0.2168, 0.2848, 0.2275, 0.2848, 0.2275, 0.3385, 0.2762, 0.3493, 0.2268, 0.3493, 0.2268, 0.3408, 0.2762, 0.3408, 0.2778, 0.2893, 0.2284, 0.2893, 0.2284, 0.2808, 0.2778, 0.2808, 0.2876, 0.2848, 0.2876, 0.3385, 0.2769, 0.3385, 0.2769, 0.2848, 0.2168, 0.3385, 0.2168, 0.2848, 0.2275, 0.2848, 0.2275, 0.3385, 0.2762, 0.3493, 0.2268, 0.3493, 0.2268, 0.3408, 0.2762, 0.3408, 0.2778, 0.2893, 0.2284, 0.2893, 0.2284, 0.2808, 0.2778, 0.2808, 0.2876, 0.2848, 0.2876, 0.3385, 0.2769, 0.3385, 0.2769, 0.2848, 0.2168, 0.3385, 0.2168, 0.2848, 0.2275, 0.2848, 0.2275, 0.3385, 0.2762, 0.3493, 0.2268, 0.3493, 0.2268, 0.3408, 0.2762, 0.3408, 0.2778, 0.2893, 0.2284, 0.2893, 0.2284, 0.2808, 0.2778, 0.2808, 0.2876, 0.2848, 0.2876, 0.3385, 0.2769, 0.3385, 0.2769, 0.2848, 0.2168, 0.3385, 0.2168, 0.2848, 0.2275, 0.2848, 0.2275, 0.3385, 0.2765, 0.3477, 0.2271, 0.3477, 0.2271, 0.3445, 0.2765, 0.3445, 0.2762, 0.3493, 0.2268, 0.3493, 0.2268, 0.3408, 0.2762, 0.3408, 0.2778, 0.2893, 0.2284, 0.2893, 0.2284, 0.2808, 0.2778, 0.2808, 0.2762, 0.2914, 0.2268, 0.2914, 0.2268, 0.2828, 0.2762, 0.2828, 0.2876, 0.2848, 0.2876, 0.3385, 0.2769, 0.3385, 0.2769, 0.2848, 0.2816, 0.2914, 0.2816, 0.3408, 0.2762, 0.3408, 0.2762, 0.2914, 0.2168, 0.3385, 0.2168, 0.2848, 0.2275, 0.2848, 0.2275, 0.3385, 0.2762, 0.3493, 0.2268, 0.3493, 0.2268, 0.3408, 0.2762, 0.3408, 0.227, 0.3367, 0.2764, 0.3367, 0.2764, 0.3399, 0.227, 0.3399, 0.2778, 0.2893, 0.2284, 0.2893, 0.2284, 0.2808, 0.2778, 0.2808, 0.2831, 0.2894, 0.2831, 0.3388, 0.2778, 0.3387, 0.2778, 0.2893, 0.2876, 0.2848, 0.2876, 0.3386, 0.2769, 0.3386, 0.2769, 0.2848, 0.2278, 0.337, 0.2772, 0.337, 0.2772, 0.3402, 0.2278, 0.3402, 0.2168, 0.3386, 0.2168, 0.2848, 0.2275, 0.2848, 0.2275, 0.3386, 0.2762, 0.3493, 0.2268, 0.3493, 0.2268, 0.3408, 0.2762, 0.3408, 0.2778, 0.2893, 0.2284, 0.2893, 0.2284, 0.2808, 0.2778, 0.2808, 0.2876, 0.2848, 0.2876, 0.3385, 0.2769, 0.3385, 0.2769, 0.2848, 0.2168, 0.3385, 0.2168, 0.2848, 0.2275, 0.2848, 0.2275, 0.3385, 0.2762, 0.3493, 0.2268, 0.3493, 0.2268, 0.3408, 0.2762, 0.3408, 0.2778, 0.2893, 0.2284, 0.2893, 0.2284, 0.2808, 0.2778, 0.2808, 0.2876, 0.2848, 0.2876, 0.3385, 0.2769, 0.3385, 0.2769, 0.2848, 0.2168, 0.3385, 0.2168, 0.2848, 0.2275, 0.2848, 0.2275, 0.3385, 0.2762, 0.3493, 0.2268, 0.3493, 0.2268, 0.3408, 0.2762, 0.3408, 0.2778, 0.2893, 0.2284, 0.2893, 0.2284, 0.2808, 0.2778, 0.2808, 0.2876, 0.2848, 0.2876, 0.3385, 0.2769, 0.3385, 0.2769, 0.2848, 0.2168, 0.3385, 0.2168, 0.2848, 0.2275, 0.2848, 0.2275, 0.3385, 0.2762, 0.3493, 0.2268, 0.3493, 0.2268, 0.3408, 0.2762, 0.3408, 0.2778, 0.2893, 0.2284, 0.2893, 0.2284, 0.2808, 0.2778, 0.2808, 0.2876, 0.2848, 0.2876, 0.3385, 0.2769, 0.3385, 0.2769, 0.2848, 0.2168, 0.3385, 0.2168, 0.2848, 0.2275, 0.2848, 0.2275, 0.3385, 0.2765, 0.3507, 0.2271, 0.3507, 0.2271, 0.3445, 0.2765, 0.3445, 0.2762, 0.3522, 0.2268, 0.3522, 0.2268, 0.3408, 0.2762, 0.3408, 0.2771, 0.3538, 0.2277, 0.3538, 0.2277, 0.3423, 0.2771, 0.3423, 0.2762, 0.2914, 0.2268, 0.2914, 0.2268, 0.2799, 0.2762, 0.2799, 0.2876, 0.2878, 0.2876, 0.3356, 0.2769, 0.3356, 0.2769, 0.2878, 0.2816, 0.2914, 0.2816, 0.3408, 0.2762, 0.3408, 0.2762, 0.2914, 0.2168, 0.3356, 0.2168, 0.2878, 0.2275, 0.2878, 0.2275, 0.3356, 0.2762, 0.3491, 0.2268, 0.3491, 0.2268, 0.3408, 0.2762, 0.3408, 0.2825, 0.3053, 0.2825, 0.3293, 0.2771, 0.3293, 0.2771, 0.3053, 0.2816, 0.2914, 0.2816, 0.3408, 0.2762, 0.3408, 0.2762, 0.2914, 0.2168, 0.3087, 0.2168, 0.2847, 0.2275, 0.2847, 0.2275, 0.3087, 0.2762, 0.3493, 0.2268, 0.3493, 0.2268, 0.3408, 0.2762, 0.3408, 0.2778, 0.2893, 0.2284, 0.2893, 0.2284, 0.2808, 0.2778, 0.2808, 0.2831, 0.2893, 0.2831, 0.3387, 0.2778, 0.3387, 0.2778, 0.2893, 0.2876, 0.2848, 0.2876, 0.3385, 0.2769, 0.3385, 0.2769, 0.2848, 0.2825, 0.2754, 0.2825, 0.3291, 0.2771, 0.3291, 0.2771, 0.2754, 0.2816, 0.2914, 0.2816, 0.3408, 0.2762, 0.3408, 0.2762, 0.2914, 0.2168, 0.3385, 0.2168, 0.2848, 0.2275, 0.2848, 0.2275, 0.3385, 0.2762, 0.3493, 0.2268, 0.3493, 0.2268, 0.3408, 0.2762, 0.3408, 0.2778, 0.2893, 0.2284, 0.2893, 0.2284, 0.2808, 0.2778, 0.2808, 0.2831, 0.2893, 0.2831, 0.3387, 0.2778, 0.3387, 0.2778, 0.2893, 0.2876, 0.2848, 0.2876, 0.3385, 0.2769, 0.3385, 0.2769, 0.2848, 0.2825, 0.2754, 0.2825, 0.3291, 0.2771, 0.3291, 0.2771, 0.2754, 0.2816, 0.2914, 0.2816, 0.3408, 0.2762, 0.3408, 0.2762, 0.2914, 0.2168, 0.3385, 0.2168, 0.2848, 0.2275, 0.2848, 0.2275, 0.3385, 0.2762, 0.3493, 0.2268, 0.3493, 0.2268, 0.3408, 0.2762, 0.3408, 0.2778, 0.2893, 0.2284, 0.2893, 0.2284, 0.2808, 0.2778, 0.2808, 0.2831, 0.2893, 0.2831, 0.3387, 0.2778, 0.3387, 0.2778, 0.2893, 0.2876, 0.2848, 0.2876, 0.3385, 0.2769, 0.3385, 0.2769, 0.2848, 0.2825, 0.2754, 0.2825, 0.3291, 0.2771, 0.3291, 0.2771, 0.2754, 0.2816, 0.2914, 0.2816, 0.3408, 0.2762, 0.3408, 0.2762, 0.2914, 0.2168, 0.3385, 0.2168, 0.2848, 0.2275, 0.2848, 0.2275, 0.3385, 0.2762, 0.3493, 0.2268, 0.3493, 0.2268, 0.3408, 0.2762, 0.3408, 0.2778, 0.2893, 0.2284, 0.2893, 0.2284, 0.2808, 0.2778, 0.2808, 0.2831, 0.2893, 0.2831, 0.3387, 0.2778, 0.3387, 0.2778, 0.2893, 0.2876, 0.2848, 0.2876, 0.3385, 0.2769, 0.3385, 0.2769, 0.2848, 0.2825, 0.2754, 0.2825, 0.3291, 0.2771, 0.3291, 0.2771, 0.2754, 0.2816, 0.2914, 0.2816, 0.3408, 0.2762, 0.3408, 0.2762, 0.2914, 0.2168, 0.3385, 0.2168, 0.2848, 0.2275, 0.2848, 0.2275, 0.3385, 0.2765, 0.3477, 0.2271, 0.3477, 0.2271, 0.3445, 0.2765, 0.3445, 0.2762, 0.3493, 0.2268, 0.3493, 0.2268, 0.3408, 0.2762, 0.3408, 0.2778, 0.2893, 0.2284, 0.2893, 0.2284, 0.2808, 0.2778, 0.2808, 0.2762, 0.2914, 0.2268, 0.2914, 0.2268, 0.2828, 0.2762, 0.2828, 0.2831, 0.2893, 0.2831, 0.3387, 0.2778, 0.3387, 0.2778, 0.2893, 0.2876, 0.2848, 0.2876, 0.3385, 0.2769, 0.3385, 0.2769, 0.2848, 0.2825, 0.2754, 0.2825, 0.3291, 0.2771, 0.3291, 0.2771, 0.2754, 0.2816, 0.2914, 0.2816, 0.3408, 0.2762, 0.3408, 0.2762, 0.2914, 0.2168, 0.3385, 0.2168, 0.2848, 0.2275, 0.2848, 0.2275, 0.3385, 0.2876, 0.2847, 0.2876, 0.3087, 0.2769, 0.3087, 0.2769, 0.2847, 0.2758, 0.3032, 0.2232, 0.3095, 0.2275, 0.3087, 0.2769, 0.3087, 0.2837, 0.3079, 0.2374, 0.3016, 0.2278, 0.3071, 0.2772, 0.3071, 0.2771, 0.3053, 0.2277, 0.3053, 0.2277, 0.3022, 0.2771, 0.3022, 0.272, 0.2752, 0.2751, 0.3677, 0.2816, 0.3655, 0.2816, 0.2667, 0.2876, 0.2847, 0.2876, 0.3087, 0.2769, 0.3087, 0.2769, 0.2847, 0.2758, 0.3032, 0.2232, 0.3095, 0.2275, 0.3087, 0.2769, 0.3087, 0.2771, 0.3053, 0.2277, 0.3053, 0.2277, 0.3022, 0.2771, 0.3022, 0.272, 0.2752, 0.2751, 0.3677, 0.2816, 0.3655, 0.2816, 0.2667, 0.2876, 0.2847, 0.2876, 0.3087, 0.2769, 0.3087, 0.2769, 0.2847, 0.2758, 0.3032, 0.2232, 0.3095, 0.2275, 0.3087, 0.2769, 0.3087, 0.2837, 0.3079, 0.2374, 0.3016, 0.2278, 0.3071, 0.2772, 0.3071, 0.2771, 0.3053, 0.2277, 0.3053, 0.2277, 0.3022, 0.2771, 0.3022, 0.272, 0.2752, 0.2751, 0.3677, 0.2816, 0.3655, 0.2816, 0.2667, 0.2275, 0.2847, 0.2769, 0.2847, 0.2769, 0.3087, 0.2275, 0.3087, 0.2275, 0.2848, 0.2769, 0.2848, 0.2769, 0.3385, 0.2275, 0.3385, 0.2275, 0.2848, 0.2769, 0.2848, 0.2769, 0.3385, 0.2275, 0.3385, 0.2275, 0.2848, 0.2769, 0.2848, 0.2769, 0.3385, 0.2275, 0.3385, 0.2268, 0.2914, 0.2762, 0.2914, 0.2762, 0.3408, 0.2268, 0.3408, 0.2275, 0.2848, 0.2769, 0.2848, 0.2769, 0.3385, 0.2275, 0.3385, 0.2275, 0.2848, 0.2769, 0.2848, 0.2769, 0.3385, 0.2275, 0.3385, 0.2284, 0.2893, 0.2778, 0.2893, 0.2778, 0.3387, 0.2284, 0.3387, 0.2275, 0.2848, 0.2769, 0.2848, 0.2769, 0.3386, 0.2275, 0.3386, 0.2275, 0.2848, 0.2769, 0.2848, 0.2769, 0.3385, 0.2275, 0.3385, 0.2275, 0.2848, 0.2769, 0.2848, 0.2769, 0.3385, 0.2275, 0.3385, 0.2275, 0.2848, 0.2769, 0.2848, 0.2769, 0.3385, 0.2275, 0.3385, 0.2268, 0.2914, 0.2762, 0.2914, 0.2762, 0.3408, 0.2268, 0.3408, 0.2275, 0.2848, 0.2769, 0.2848, 0.2769, 0.3385, 0.2275, 0.3385, 0.2275, 0.2847, 0.2769, 0.2847, 0.2769, 0.3087, 0.2275, 0.3087, 0.2275, 0.2878, 0.2769, 0.2878, 0.2769, 0.3356, 0.2275, 0.3356, 0.2275, 0.2848, 0.2769, 0.2848, 0.2769, 0.3385, 0.2275, 0.3385, 0.2275, 0.2848, 0.2769, 0.2848, 0.2769, 0.3385, 0.2275, 0.3385, 0.2275, 0.2848, 0.2769, 0.2848, 0.2769, 0.3385, 0.2275, 0.3385, 0.2268, 0.2914, 0.2762, 0.2914, 0.2762, 0.3408, 0.2268, 0.3408, 0.2275, 0.2848, 0.2769, 0.2848, 0.2769, 0.3385, 0.2275, 0.3385, 0.2275, 0.2848, 0.2769, 0.2848, 0.2769, 0.3385, 0.2275, 0.3385, 0.2284, 0.2893, 0.2778, 0.2893, 0.2778, 0.3387, 0.2284, 0.3387, 0.2275, 0.2848, 0.2769, 0.2848, 0.2769, 0.3386, 0.2275, 0.3386, 0.2275, 0.2848, 0.2769, 0.2848, 0.2769, 0.3385, 0.2275, 0.3385, 0.2275, 0.2848, 0.2769, 0.2848, 0.2769, 0.3385, 0.2275, 0.3385, 0.2275, 0.2848, 0.2769, 0.2848, 0.2769, 0.3385, 0.2275, 0.3385, 0.2268, 0.2914, 0.2762, 0.2914, 0.2762, 0.3408, 0.2268, 0.3408, 0.2275, 0.2848, 0.2769, 0.2848, 0.2769, 0.3385, 0.2275, 0.3385, 0.2275, 0.2847, 0.2769, 0.2847, 0.2769, 0.3087, 0.2275, 0.3087, 0.2275, 0.2878, 0.2769, 0.2878, 0.2769, 0.3356, 0.2275, 0.3356, 0.2309, 0.2835, 0.2803, 0.2835, 0.2803, 0.3075, 0.2309, 0.3075, 0.2309, 0.2836, 0.2803, 0.2836, 0.2803, 0.3374, 0.2309, 0.3374, 0.2275, 0.2848, 0.2769, 0.2848, 0.2769, 0.3385, 0.2275, 0.3385, 0.2309, 0.2836, 0.2803, 0.2836, 0.2803, 0.3374, 0.2309, 0.3374, 0.2275, 0.2848, 0.2769, 0.2848, 0.2769, 0.3385, 0.2275, 0.3385, 0.2309, 0.2836, 0.2803, 0.2836, 0.2803, 0.3374, 0.2309, 0.3374, 0.2275, 0.2848, 0.2769, 0.2848, 0.2769, 0.3385, 0.2275, 0.3385, 0.2268, 0.2914, 0.2762, 0.2914, 0.2762, 0.3408, 0.2268, 0.3408, 0.2309, 0.2836, 0.2803, 0.2836, 0.2803, 0.3374, 0.2309, 0.3374, 0.2275, 0.2848, 0.2769, 0.2848, 0.2769, 0.3385, 0.2275, 0.3385, 0.2226, 0.374, 0.2751, 0.3677, 0.272, 0.2752, 0.1763, 0.3677, 0.2309, 0.2836, 0.2803, 0.2836, 0.2803, 0.3374, 0.2309, 0.3374, 0.2275, 0.2848, 0.2769, 0.2848, 0.2769, 0.3385, 0.2275, 0.3385, 0.2226, 0.374, 0.2751, 0.3677, 0.272, 0.2752, 0.1763, 0.3677, 0.2226, 0.374, 0.2751, 0.3677, 0.272, 0.2752, 0.1763, 0.3677, 0.2762, 0.3461, 0.2762, 0.3408, 0.2816, 0.3408, 0.2762, 0.3408, 0.2816, 0.3408, 0.2762, 0.3461, 0.2778, 0.284, 0.2831, 0.2893, 0.2778, 0.2893, 0.2762, 0.3408, 0.2816, 0.3408, 0.2762, 0.3461, 0.2778, 0.284, 0.2831, 0.2893, 0.2778, 0.2893, 0.2762, 0.3408, 0.2816, 0.3408, 0.2762, 0.3461, 0.2778, 0.284, 0.2831, 0.2893, 0.2778, 0.2893, 0.2762, 0.3408, 0.2816, 0.3408, 0.2762, 0.3461, 0.2778, 0.284, 0.2831, 0.2893, 0.2778, 0.2893, 0.2762, 0.3408, 0.2816, 0.3408, 0.2762, 0.3461, 0.2778, 0.284, 0.2831, 0.2893, 0.2778, 0.2893, 0.2771, 0.3323, 0.2771, 0.3291, 0.2825, 0.3291, 0.2762, 0.3408, 0.2816, 0.3408, 0.2762, 0.3461, 0.2765, 0.3477, 0.2765, 0.3445, 0.2819, 0.3477, 0.2778, 0.284, 0.2831, 0.2894, 0.2778, 0.2893, 0.2828, 0.3437, 0.2774, 0.3469, 0.2774, 0.3437, 0.2764, 0.3399, 0.2764, 0.3367, 0.2818, 0.3398, 0.2278, 0.337, 0.2278, 0.3402, 0.2224, 0.337, 0.2762, 0.3408, 0.2816, 0.3408, 0.2762, 0.3461, 0.2765, 0.3477, 0.2765, 0.3445, 0.2819, 0.3477, 0.2778, 0.284, 0.2831, 0.2893, 0.2778, 0.2893, 0.2828, 0.3437, 0.2774, 0.3469, 0.2774, 0.3437, 0.2762, 0.3408, 0.2816, 0.3408, 0.2762, 0.3461, 0.2765, 0.3477, 0.2765, 0.3445, 0.2819, 0.3477, 0.2778, 0.284, 0.2831, 0.2893, 0.2778, 0.2893, 0.2828, 0.3437, 0.2774, 0.3469, 0.2774, 0.3437, 0.2762, 0.3408, 0.2816, 0.3408, 0.2762, 0.3461, 0.2765, 0.3477, 0.2765, 0.3445, 0.2819, 0.3477, 0.2778, 0.284, 0.2831, 0.2893, 0.2778, 0.2893, 0.2828, 0.3437, 0.2774, 0.3469, 0.2774, 0.3437, 0.2762, 0.3408, 0.2816, 0.3408, 0.2762, 0.3461, 0.2765, 0.3477, 0.2765, 0.3445, 0.2819, 0.3477, 0.2778, 0.284, 0.2831, 0.2893, 0.2778, 0.2893, 0.2828, 0.3437, 0.2774, 0.3469, 0.2774, 0.3437, 0.2762, 0.3408, 0.2816, 0.3408, 0.2762, 0.3461, 0.2765, 0.3507, 0.2765, 0.3445, 0.2819, 0.3507, 0.2778, 0.284, 0.2831, 0.2893, 0.2778, 0.2893, 0.2826, 0.334, 0.2772, 0.3402, 0.2772, 0.334, 0.2771, 0.3323, 0.2771, 0.3262, 0.2825, 0.3262, 0.2218, 0.3507, 0.2271, 0.3445, 0.2271, 0.3507, 0.2762, 0.3461, 0.2762, 0.3408, 0.2816, 0.3408, 0.2765, 0.3476, 0.2765, 0.3445, 0.2819, 0.3476, 0.2762, 0.3408, 0.2816, 0.3408, 0.2762, 0.3461, 0.2765, 0.3477, 0.2765, 0.3445, 0.2819, 0.3477, 0.2778, 0.284, 0.2831, 0.2893, 0.2778, 0.2893, 0.2828, 0.3437, 0.2774, 0.3469, 0.2774, 0.3437, 0.2762, 0.3408, 0.2816, 0.3408, 0.2762, 0.3461, 0.2765, 0.3477, 0.2765, 0.3445, 0.2819, 0.3477, 0.2778, 0.284, 0.2831, 0.2893, 0.2778, 0.2893, 0.2828, 0.3437, 0.2774, 0.3469, 0.2774, 0.3437, 0.2762, 0.3408, 0.2816, 0.3408, 0.2762, 0.3461, 0.2765, 0.3477, 0.2765, 0.3445, 0.2819, 0.3477, 0.2778, 0.284, 0.2831, 0.2893, 0.2778, 0.2893, 0.2828, 0.3437, 0.2774, 0.3469, 0.2774, 0.3437, 0.2762, 0.3408, 0.2816, 0.3408, 0.2762, 0.3461, 0.2765, 0.3477, 0.2765, 0.3445, 0.2819, 0.3477, 0.2778, 0.284, 0.2831, 0.2893, 0.2778, 0.2893, 0.2828, 0.3437, 0.2774, 0.3469, 0.2774, 0.3437, 0.2762, 0.3408, 0.2816, 0.3408, 0.2762, 0.3461, 0.2765, 0.3477, 0.2765, 0.3445, 0.2819, 0.3477, 0.2778, 0.284, 0.2831, 0.2893, 0.2778, 0.2893, 0.2828, 0.3437, 0.2774, 0.3469, 0.2774, 0.3437, 0.2771, 0.3323, 0.2771, 0.3291, 0.2825, 0.3291, 0.2218, 0.3477, 0.2271, 0.3445, 0.2271, 0.3477, 0.2762, 0.3408, 0.2816, 0.3408, 0.2762, 0.3461, 0.2765, 0.3477, 0.2765, 0.3445, 0.2819, 0.3477, 0.2778, 0.284, 0.2831, 0.2894, 0.2778, 0.2893, 0.2828, 0.3437, 0.2774, 0.3469, 0.2774, 0.3437, 0.2764, 0.3399, 0.2764, 0.3367, 0.2818, 0.3398, 0.2278, 0.337, 0.2278, 0.3402, 0.2224, 0.337, 0.2762, 0.3408, 0.2816, 0.3408, 0.2762, 0.3461, 0.2765, 0.3477, 0.2765, 0.3445, 0.2819, 0.3477, 0.2778, 0.284, 0.2831, 0.2893, 0.2778, 0.2893, 0.2828, 0.3437, 0.2774, 0.3469, 0.2774, 0.3437, 0.2762, 0.3408, 0.2816, 0.3408, 0.2762, 0.3461, 0.2765, 0.3477, 0.2765, 0.3445, 0.2819, 0.3477, 0.2778, 0.284, 0.2831, 0.2893, 0.2778, 0.2893, 0.2828, 0.3437, 0.2774, 0.3469, 0.2774, 0.3437, 0.2762, 0.3408, 0.2816, 0.3408, 0.2762, 0.3461, 0.2765, 0.3477, 0.2765, 0.3445, 0.2819, 0.3477, 0.2778, 0.284, 0.2831, 0.2893, 0.2778, 0.2893, 0.2828, 0.3437, 0.2774, 0.3469, 0.2774, 0.3437, 0.2762, 0.3408, 0.2816, 0.3408, 0.2762, 0.3461, 0.2765, 0.3477, 0.2765, 0.3445, 0.2819, 0.3477, 0.2778, 0.284, 0.2831, 0.2893, 0.2778, 0.2893, 0.2828, 0.3437, 0.2774, 0.3469, 0.2774, 0.3437, 0.2762, 0.3408, 0.2816, 0.3408, 0.2762, 0.3461, 0.2765, 0.3507, 0.2765, 0.3445, 0.2819, 0.3507, 0.2778, 0.284, 0.2831, 0.2893, 0.2778, 0.2893, 0.2826, 0.334, 0.2772, 0.3402, 0.2772, 0.334, 0.2771, 0.3323, 0.2771, 0.3262, 0.2825, 0.3262, 0.2218, 0.3507, 0.2271, 0.3445, 0.2271, 0.3507, 0.2762, 0.3461, 0.2762, 0.3408, 0.2816, 0.3408, 0.2765, 0.3476, 0.2765, 0.3445, 0.2819, 0.3476, 0.2771, 0.3323, 0.2771, 0.3293, 0.2825, 0.3293, 0.2762, 0.3408, 0.2816, 0.3408, 0.2762, 0.3461, 0.2765, 0.3477, 0.2765, 0.3445, 0.2819, 0.3477, 0.2778, 0.284, 0.2831, 0.2893, 0.2778, 0.2893, 0.2828, 0.3437, 0.2774, 0.3469, 0.2774, 0.3437, 0.2771, 0.3323, 0.2771, 0.3291, 0.2825, 0.3291, 0.2764, 0.3399, 0.2764, 0.3367, 0.2818, 0.3399, 0.2762, 0.3408, 0.2816, 0.3408, 0.2762, 0.3461, 0.2765, 0.3477, 0.2765, 0.3445, 0.2819, 0.3477, 0.2778, 0.284, 0.2831, 0.2893, 0.2778, 0.2893, 0.2828, 0.3437, 0.2774, 0.3469, 0.2774, 0.3437, 0.2771, 0.3323, 0.2771, 0.3291, 0.2825, 0.3291, 0.2764, 0.3399, 0.2764, 0.3367, 0.2818, 0.3399, 0.2762, 0.3408, 0.2816, 0.3408, 0.2762, 0.3461, 0.2765, 0.3477, 0.2765, 0.3445, 0.2819, 0.3477, 0.2778, 0.284, 0.2831, 0.2893, 0.2778, 0.2893, 0.2828, 0.3437, 0.2774, 0.3469, 0.2774, 0.3437, 0.2771, 0.3323, 0.2771, 0.3291, 0.2825, 0.3291, 0.2764, 0.3399, 0.2764, 0.3367, 0.2818, 0.3399, 0.2762, 0.3408, 0.2816, 0.3408, 0.2762, 0.3461, 0.2765, 0.3477, 0.2765, 0.3445, 0.2819, 0.3477, 0.2778, 0.284, 0.2831, 0.2893, 0.2778, 0.2893, 0.2828, 0.3437, 0.2774, 0.3469, 0.2774, 0.3437, 0.2771, 0.3323, 0.2771, 0.3291, 0.2825, 0.3291, 0.2764, 0.3399, 0.2764, 0.3367, 0.2818, 0.3399, 0.2762, 0.3408, 0.2816, 0.3408, 0.2762, 0.3461, 0.2765, 0.3477, 0.2765, 0.3445, 0.2819, 0.3477, 0.2778, 0.284, 0.2831, 0.2893, 0.2778, 0.2893, 0.2828, 0.3437, 0.2774, 0.3469, 0.2774, 0.3437, 0.2771, 0.3323, 0.2771, 0.3291, 0.2825, 0.3291, 0.2218, 0.3477, 0.2271, 0.3445, 0.2271, 0.3477, 0.2764, 0.3399, 0.2764, 0.3367, 0.2818, 0.3399, 0.2224, 0.3071, 0.2278, 0.3071, 0.2278, 0.3101, 0.2822, 0.301, 0.2758, 0.3032, 0.2769, 0.3117, 0.2825, 0.3053, 0.2771, 0.3053, 0.2771, 0.3022, 0.2168, 0.3087, 0.2275, 0.3087, 0.2232, 0.3095, 0.2822, 0.301, 0.2758, 0.3032, 0.2769, 0.3117, 0.2825, 0.3053, 0.2771, 0.3053, 0.2771, 0.3022, 0.2224, 0.3071, 0.2278, 0.3071, 0.2278, 0.3101, 0.2822, 0.301, 0.2758, 0.3032, 0.2769, 0.3117, 0.2825, 0.3053, 0.2771, 0.3053, 0.2771, 0.3022, 0.2168, 0.3087, 0.2275, 0.3087, 0.2232, 0.3095, 0.2762, 0.3491, 0.2268, 0.3491, 0.2268, 0.3408, 0.2762, 0.3408, 0.2762, 0.3493, 0.2268, 0.3493, 0.2268, 0.3408, 0.2762, 0.3408, 0.2778, 0.2893, 0.2284, 0.2893, 0.2284, 0.2808, 0.2778, 0.2808, 0.2876, 0.2848, 0.2876, 0.3385, 0.2769, 0.3385, 0.2769, 0.2848, 0.2762, 0.3493, 0.2268, 0.3493, 0.2268, 0.3408, 0.2762, 0.3408, 0.2778, 0.2893, 0.2284, 0.2893, 0.2284, 0.2808, 0.2778, 0.2808, 0.2876, 0.2848, 0.2876, 0.3385, 0.2769, 0.3385, 0.2769, 0.2848, 0.2762, 0.3493, 0.2268, 0.3493, 0.2268, 0.3408, 0.2762, 0.3408, 0.2778, 0.2893, 0.2284, 0.2893, 0.2284, 0.2808, 0.2778, 0.2808, 0.2876, 0.2848, 0.2876, 0.3385, 0.2769, 0.3385, 0.2769, 0.2848, 0.2762, 0.3493, 0.2268, 0.3493, 0.2268, 0.3408, 0.2762, 0.3408, 0.2778, 0.2893, 0.2284, 0.2893, 0.2284, 0.2808, 0.2778, 0.2808, 0.2876, 0.2848, 0.2876, 0.3385, 0.2769, 0.3385, 0.2769, 0.2848, 0.2762, 0.3493, 0.2268, 0.3493, 0.2268, 0.3408, 0.2762, 0.3408, 0.2778, 0.2893, 0.2284, 0.2893, 0.2284, 0.2808, 0.2778, 0.2808, 0.2762, 0.2914, 0.2268, 0.2914, 0.2268, 0.2828, 0.2762, 0.2828, 0.2876, 0.2848, 0.2876, 0.3385, 0.2769, 0.3385, 0.2769, 0.2848, 0.2816, 0.2914, 0.2816, 0.3408, 0.2762, 0.3408, 0.2762, 0.2914, 0.2762, 0.3493, 0.2268, 0.3493, 0.2268, 0.3408, 0.2762, 0.3408, 0.227, 0.3367, 0.2764, 0.3367, 0.2764, 0.3399, 0.227, 0.3399, 0.2778, 0.2893, 0.2284, 0.2893, 0.2284, 0.2808, 0.2778, 0.2808, 0.2831, 0.2894, 0.2831, 0.3388, 0.2778, 0.3387, 0.2778, 0.2893, 0.2876, 0.2848, 0.2876, 0.3386, 0.2769, 0.3386, 0.2769, 0.2848, 0.2278, 0.337, 0.2772, 0.337, 0.2772, 0.3402, 0.2278, 0.3402, 0.2168, 0.3386, 0.2168, 0.2848, 0.2275, 0.2848, 0.2275, 0.3386, 0.2762, 0.3493, 0.2268, 0.3493, 0.2268, 0.3408, 0.2762, 0.3408, 0.2778, 0.2893, 0.2284, 0.2893, 0.2284, 0.2808, 0.2778, 0.2808, 0.2876, 0.2848, 0.2876, 0.3385, 0.2769, 0.3385, 0.2769, 0.2848, 0.2168, 0.3385, 0.2168, 0.2848, 0.2275, 0.2848, 0.2275, 0.3385, 0.2762, 0.3493, 0.2268, 0.3493, 0.2268, 0.3408, 0.2762, 0.3408, 0.2778, 0.2893, 0.2284, 0.2893, 0.2284, 0.2808, 0.2778, 0.2808, 0.2876, 0.2848, 0.2876, 0.3385, 0.2769, 0.3385, 0.2769, 0.2848, 0.2168, 0.3385, 0.2168, 0.2848, 0.2275, 0.2848, 0.2275, 0.3385, 0.2762, 0.3493, 0.2268, 0.3493, 0.2268, 0.3408, 0.2762, 0.3408, 0.2778, 0.2893, 0.2284, 0.2893, 0.2284, 0.2808, 0.2778, 0.2808, 0.2876, 0.2848, 0.2876, 0.3385, 0.2769, 0.3385, 0.2769, 0.2848, 0.2168, 0.3385, 0.2168, 0.2848, 0.2275, 0.2848, 0.2275, 0.3385, 0.2762, 0.3493, 0.2268, 0.3493, 0.2268, 0.3408, 0.2762, 0.3408, 0.2778, 0.2893, 0.2284, 0.2893, 0.2284, 0.2808, 0.2778, 0.2808, 0.2876, 0.2848, 0.2876, 0.3385, 0.2769, 0.3385, 0.2769, 0.2848, 0.2168, 0.3385, 0.2168, 0.2848, 0.2275, 0.2848, 0.2275, 0.3385, 0.2765, 0.3507, 0.2271, 0.3507, 0.2271, 0.3445, 0.2765, 0.3445, 0.2762, 0.3522, 0.2268, 0.3522, 0.2268, 0.3408, 0.2762, 0.3408, 0.2771, 0.3538, 0.2277, 0.3538, 0.2277, 0.3423, 0.2771, 0.3423, 0.2762, 0.2914, 0.2268, 0.2914, 0.2268, 0.2799, 0.2762, 0.2799, 0.2876, 0.2878, 0.2876, 0.3356, 0.2769, 0.3356, 0.2769, 0.2878, 0.2816, 0.2914, 0.2816, 0.3408, 0.2762, 0.3408, 0.2762, 0.2914, 0.2168, 0.3356, 0.2168, 0.2878, 0.2275, 0.2878, 0.2275, 0.3356, 0.2762, 0.3491, 0.2268, 0.3491, 0.2268, 0.3408, 0.2762, 0.3408, 0.2168, 0.3087, 0.2168, 0.2847, 0.2275, 0.2847, 0.2275, 0.3087, 0.2762, 0.3493, 0.2268, 0.3493, 0.2268, 0.3408, 0.2762, 0.3408, 0.2778, 0.2893, 0.2284, 0.2893, 0.2284, 0.2808, 0.2778, 0.2808, 0.2876, 0.2848, 0.2876, 0.3385, 0.2769, 0.3385, 0.2769, 0.2848, 0.2168, 0.3385, 0.2168, 0.2848, 0.2275, 0.2848, 0.2275, 0.3385, 0.2762, 0.3493, 0.2268, 0.3493, 0.2268, 0.3408, 0.2762, 0.3408, 0.2778, 0.2893, 0.2284, 0.2893, 0.2284, 0.2808, 0.2778, 0.2808, 0.2876, 0.2848, 0.2876, 0.3385, 0.2769, 0.3385, 0.2769, 0.2848, 0.2168, 0.3385, 0.2168, 0.2848, 0.2275, 0.2848, 0.2275, 0.3385, 0.2762, 0.3493, 0.2268, 0.3493, 0.2268, 0.3408, 0.2762, 0.3408, 0.2778, 0.2893, 0.2284, 0.2893, 0.2284, 0.2808, 0.2778, 0.2808, 0.2876, 0.2848, 0.2876, 0.3385, 0.2769, 0.3385, 0.2769, 0.2848, 0.2168, 0.3385, 0.2168, 0.2848, 0.2275, 0.2848, 0.2275, 0.3385, 0.2762, 0.3493, 0.2268, 0.3493, 0.2268, 0.3408, 0.2762, 0.3408, 0.2778, 0.2893, 0.2284, 0.2893, 0.2284, 0.2808, 0.2778, 0.2808, 0.2876, 0.2848, 0.2876, 0.3385, 0.2769, 0.3385, 0.2769, 0.2848, 0.2168, 0.3385, 0.2168, 0.2848, 0.2275, 0.2848, 0.2275, 0.3385, 0.2765, 0.3477, 0.2271, 0.3477, 0.2271, 0.3445, 0.2765, 0.3445, 0.2762, 0.3493, 0.2268, 0.3493, 0.2268, 0.3408, 0.2762, 0.3408, 0.2778, 0.2893, 0.2284, 0.2893, 0.2284, 0.2808, 0.2778, 0.2808, 0.2762, 0.2914, 0.2268, 0.2914, 0.2268, 0.2828, 0.2762, 0.2828, 0.2876, 0.2848, 0.2876, 0.3385, 0.2769, 0.3385, 0.2769, 0.2848, 0.2816, 0.2914, 0.2816, 0.3408, 0.2762, 0.3408, 0.2762, 0.2914, 0.2168, 0.3385, 0.2168, 0.2848, 0.2275, 0.2848, 0.2275, 0.3385, 0.2762, 0.3493, 0.2268, 0.3493, 0.2268, 0.3408, 0.2762, 0.3408, 0.227, 0.3367, 0.2764, 0.3367, 0.2764, 0.3399, 0.227, 0.3399, 0.2778, 0.2893, 0.2284, 0.2893, 0.2284, 0.2808, 0.2778, 0.2808, 0.2831, 0.2894, 0.2831, 0.3388, 0.2778, 0.3387, 0.2778, 0.2893, 0.2876, 0.2848, 0.2876, 0.3386, 0.2769, 0.3386, 0.2769, 0.2848, 0.2278, 0.337, 0.2772, 0.337, 0.2772, 0.3402, 0.2278, 0.3402, 0.2168, 0.3386, 0.2168, 0.2848, 0.2275, 0.2848, 0.2275, 0.3386, 0.2762, 0.3493, 0.2268, 0.3493, 0.2268, 0.3408, 0.2762, 0.3408, 0.2778, 0.2893, 0.2284, 0.2893, 0.2284, 0.2808, 0.2778, 0.2808, 0.2876, 0.2848, 0.2876, 0.3385, 0.2769, 0.3385, 0.2769, 0.2848, 0.2168, 0.3385, 0.2168, 0.2848, 0.2275, 0.2848, 0.2275, 0.3385, 0.2762, 0.3493, 0.2268, 0.3493, 0.2268, 0.3408, 0.2762, 0.3408, 0.2778, 0.2893, 0.2284, 0.2893, 0.2284, 0.2808, 0.2778, 0.2808, 0.2876, 0.2848, 0.2876, 0.3385, 0.2769, 0.3385, 0.2769, 0.2848, 0.2168, 0.3385, 0.2168, 0.2848, 0.2275, 0.2848, 0.2275, 0.3385, 0.2762, 0.3493, 0.2268, 0.3493, 0.2268, 0.3408, 0.2762, 0.3408, 0.2778, 0.2893, 0.2284, 0.2893, 0.2284, 0.2808, 0.2778, 0.2808, 0.2876, 0.2848, 0.2876, 0.3385, 0.2769, 0.3385, 0.2769, 0.2848, 0.2168, 0.3385, 0.2168, 0.2848, 0.2275, 0.2848, 0.2275, 0.3385, 0.2762, 0.3493, 0.2268, 0.3493, 0.2268, 0.3408, 0.2762, 0.3408, 0.2778, 0.2893, 0.2284, 0.2893, 0.2284, 0.2808, 0.2778, 0.2808, 0.2876, 0.2848, 0.2876, 0.3385, 0.2769, 0.3385, 0.2769, 0.2848, 0.2168, 0.3385, 0.2168, 0.2848, 0.2275, 0.2848, 0.2275, 0.3385, 0.2765, 0.3507, 0.2271, 0.3507, 0.2271, 0.3445, 0.2765, 0.3445, 0.2762, 0.3522, 0.2268, 0.3522, 0.2268, 0.3408, 0.2762, 0.3408, 0.2771, 0.3538, 0.2277, 0.3538, 0.2277, 0.3423, 0.2771, 0.3423, 0.2762, 0.2914, 0.2268, 0.2914, 0.2268, 0.2799, 0.2762, 0.2799, 0.2876, 0.2878, 0.2876, 0.3356, 0.2769, 0.3356, 0.2769, 0.2878, 0.2816, 0.2914, 0.2816, 0.3408, 0.2762, 0.3408, 0.2762, 0.2914, 0.2168, 0.3356, 0.2168, 0.2878, 0.2275, 0.2878, 0.2275, 0.3356, 0.2762, 0.3491, 0.2268, 0.3491, 0.2268, 0.3408, 0.2762, 0.3408, 0.2825, 0.3053, 0.2825, 0.3293, 0.2771, 0.3293, 0.2771, 0.3053, 0.2816, 0.2914, 0.2816, 0.3408, 0.2762, 0.3408, 0.2762, 0.2914, 0.2168, 0.3087, 0.2168, 0.2847, 0.2275, 0.2847, 0.2275, 0.3087, 0.2762, 0.3493, 0.2268, 0.3493, 0.2268, 0.3408, 0.2762, 0.3408, 0.2778, 0.2893, 0.2284, 0.2893, 0.2284, 0.2808, 0.2778, 0.2808, 0.2831, 0.2893, 0.2831, 0.3387, 0.2778, 0.3387, 0.2778, 0.2893, 0.2876, 0.2848, 0.2876, 0.3385, 0.2769, 0.3385, 0.2769, 0.2848, 0.2825, 0.2754, 0.2825, 0.3291, 0.2771, 0.3291, 0.2771, 0.2754, 0.2816, 0.2914, 0.2816, 0.3408, 0.2762, 0.3408, 0.2762, 0.2914, 0.2168, 0.3385, 0.2168, 0.2848, 0.2275, 0.2848, 0.2275, 0.3385, 0.2762, 0.3493, 0.2268, 0.3493, 0.2268, 0.3408, 0.2762, 0.3408, 0.2778, 0.2893, 0.2284, 0.2893, 0.2284, 0.2808, 0.2778, 0.2808, 0.2831, 0.2893, 0.2831, 0.3387, 0.2778, 0.3387, 0.2778, 0.2893, 0.2876, 0.2848, 0.2876, 0.3385, 0.2769, 0.3385, 0.2769, 0.2848, 0.2825, 0.2754, 0.2825, 0.3291, 0.2771, 0.3291, 0.2771, 0.2754, 0.2816, 0.2914, 0.2816, 0.3408, 0.2762, 0.3408, 0.2762, 0.2914, 0.2168, 0.3385, 0.2168, 0.2848, 0.2275, 0.2848, 0.2275, 0.3385, 0.2762, 0.3493, 0.2268, 0.3493, 0.2268, 0.3408, 0.2762, 0.3408, 0.2778, 0.2893, 0.2284, 0.2893, 0.2284, 0.2808, 0.2778, 0.2808, 0.2831, 0.2893, 0.2831, 0.3387, 0.2778, 0.3387, 0.2778, 0.2893, 0.2876, 0.2848, 0.2876, 0.3385, 0.2769, 0.3385, 0.2769, 0.2848, 0.2825, 0.2754, 0.2825, 0.3291, 0.2771, 0.3291, 0.2771, 0.2754, 0.2816, 0.2914, 0.2816, 0.3408, 0.2762, 0.3408, 0.2762, 0.2914, 0.2168, 0.3385, 0.2168, 0.2848, 0.2275, 0.2848, 0.2275, 0.3385, 0.2762, 0.3493, 0.2268, 0.3493, 0.2268, 0.3408, 0.2762, 0.3408, 0.2778, 0.2893, 0.2284, 0.2893, 0.2284, 0.2808, 0.2778, 0.2808, 0.2831, 0.2893, 0.2831, 0.3387, 0.2778, 0.3387, 0.2778, 0.2893, 0.2876, 0.2848, 0.2876, 0.3385, 0.2769, 0.3385, 0.2769, 0.2848, 0.2825, 0.2754, 0.2825, 0.3291, 0.2771, 0.3291, 0.2771, 0.2754, 0.2816, 0.2914, 0.2816, 0.3408, 0.2762, 0.3408, 0.2762, 0.2914, 0.2168, 0.3385, 0.2168, 0.2848, 0.2275, 0.2848, 0.2275, 0.3385, 0.2765, 0.3477, 0.2271, 0.3477, 0.2271, 0.3445, 0.2765, 0.3445, 0.2762, 0.3493, 0.2268, 0.3493, 0.2268, 0.3408, 0.2762, 0.3408, 0.2778, 0.2893, 0.2284, 0.2893, 0.2284, 0.2808, 0.2778, 0.2808, 0.2762, 0.2914, 0.2268, 0.2914, 0.2268, 0.2828, 0.2762, 0.2828, 0.2831, 0.2893, 0.2831, 0.3387, 0.2778, 0.3387, 0.2778, 0.2893, 0.2876, 0.2848, 0.2876, 0.3385, 0.2769, 0.3385, 0.2769, 0.2848, 0.2825, 0.2754, 0.2825, 0.3291, 0.2771, 0.3291, 0.2771, 0.2754, 0.2816, 0.2914, 0.2816, 0.3408, 0.2762, 0.3408, 0.2762, 0.2914, 0.2168, 0.3385, 0.2168, 0.2848, 0.2275, 0.2848, 0.2275, 0.3385, 0.2876, 0.2847, 0.2876, 0.3087, 0.2769, 0.3087, 0.2769, 0.2847, 0.2758, 0.3032, 0.2232, 0.3095, 0.2275, 0.3087, 0.2769, 0.3087, 0.2837, 0.3079, 0.2374, 0.3016, 0.2278, 0.3071, 0.2772, 0.3071, 0.2771, 0.3053, 0.2277, 0.3053, 0.2277, 0.3022, 0.2771, 0.3022, 0.272, 0.2752, 0.2751, 0.3677, 0.2816, 0.3655, 0.2816, 0.2667, 0.2876, 0.2847, 0.2876, 0.3087, 0.2769, 0.3087, 0.2769, 0.2847, 0.2758, 0.3032, 0.2232, 0.3095, 0.2275, 0.3087, 0.2769, 0.3087, 0.2771, 0.3053, 0.2277, 0.3053, 0.2277, 0.3022, 0.2771, 0.3022, 0.272, 0.2752, 0.2751, 0.3677, 0.2816, 0.3655, 0.2816, 0.2667, 0.2876, 0.2847, 0.2876, 0.3087, 0.2769, 0.3087, 0.2769, 0.2847, 0.2758, 0.3032, 0.2232, 0.3095, 0.2275, 0.3087, 0.2769, 0.3087, 0.2837, 0.3079, 0.2374, 0.3016, 0.2278, 0.3071, 0.2772, 0.3071, 0.2771, 0.3053, 0.2277, 0.3053, 0.2277, 0.3022, 0.2771, 0.3022, 0.272, 0.2752, 0.2751, 0.3677, 0.2816, 0.3655, 0.2816, 0.2667, 0.2275, 0.2847, 0.2769, 0.2847, 0.2769, 0.3087, 0.2275, 0.3087, 0.2765, 0.4014, 0.2765, 0.4046, 0.1917, 0.2243, 0.2765, 0.4046, 0.1917, 0.2243, 0.2765, 0.4014, 0.2765, 0.4046, 0.1917, 0.2243, 0.2765, 0.4014, 0.2765, 0.4046, 0.1917, 0.2243, 0.2765, 0.4014, 0.2765, 0.4046, 0.1917, 0.2243, 0.2765, 0.4014, 0.2822, 0.3471, 0.132, 0.1614, 0.2769, 0.3471, 0.2822, 0.3471, 0.132, 0.1614, 0.2769, 0.3471, 0.2822, 0.3471, 0.132, 0.1614, 0.2769, 0.3471, 0.2822, 0.3471, 0.132, 0.1614, 0.2769, 0.3471, 0.2822, 0.3471, 0.132, 0.1614, 0.2769, 0.3471, 0.2822, 0.3471, 0.132, 0.1614, 0.2769, 0.3471, 0.2765, 0.4046, 0.1917, 0.2243, 0.2765, 0.4014, 0.2822, 0.3471, 0.132, 0.1614, 0.2769, 0.3471, 0.2765, 0.4046, 0.1917, 0.2243, 0.2765, 0.4014, 0.2822, 0.3471, 0.132, 0.1614, 0.2769, 0.3471, 0.2765, 0.4046, 0.1917, 0.2243, 0.2765, 0.4014, 0.2822, 0.3471, 0.132, 0.1614, 0.2769, 0.3471, 0.2765, 0.4046, 0.1917, 0.2243, 0.2765, 0.4014, 0.2822, 0.3471, 0.132, 0.1614, 0.2769, 0.3471, 0.2765, 0.4046, 0.1917, 0.2243, 0.2765, 0.3985, 0.2765, 0.4014, 0.2765, 0.4046, 0.1917, 0.2243, 0.132, 0.1614, 0.2769, 0.3471, 0.2822, 0.3471, 0.1917, 0.2243, 0.2765, 0.4014, 0.2765, 0.4046, 0.132, 0.1614, 0.2769, 0.3471, 0.2822, 0.3471, 0.1917, 0.2243, 0.2765, 0.4014, 0.2765, 0.4046, 0.132, 0.1614, 0.2769, 0.3471, 0.2822, 0.3471, 0.1917, 0.2243, 0.2765, 0.4014, 0.2765, 0.4046, 0.132, 0.1614, 0.2769, 0.3471, 0.2822, 0.3471, 0.2765, 0.4046, 0.1917, 0.2243, 0.2765, 0.4014, 0.132, 0.1614, 0.2769, 0.3471, 0.2822, 0.3471, 0.2769, 0.3471, 0.2822, 0.3471, 0.132, 0.1614, 0.1917, 0.2243, 0.2765, 0.4014, 0.2765, 0.4046, 0.132, 0.1614, 0.2769, 0.3471, 0.2822, 0.3471, 0.1917, 0.2243, 0.2765, 0.4014, 0.2765, 0.4046, 0.132, 0.1614, 0.2769, 0.3471, 0.2822, 0.3471, 0.1917, 0.2243, 0.2765, 0.4014, 0.2765, 0.4046, 0.132, 0.1614, 0.2769, 0.3471, 0.2822, 0.3471, 0.1917, 0.2243, 0.2765, 0.4014, 0.2765, 0.4046, 0.132, 0.1614, 0.2769, 0.3471, 0.2822, 0.3471, 0.1917, 0.2243, 0.2765, 0.3985, 0.2765, 0.4046, 0.2816, 0.259, 0.1613, 0.3522, 0.1667, 0.3522, 0.2762, 0.259, 0.1799, 0.2199, 0.1799, 0.2199, 0.2181, 0.3788, 0.2123, 0.3788, 0.2816, 0.259, 0.1613, 0.3522, 0.1667, 0.3522, 0.2762, 0.259, 0.1799, 0.2199, 0.2123, 0.3531, 0.2181, 0.3531, 0.1799, 0.2199, 0.2825, 0.3291, 0.1322, 0.2722, 0.2771, 0.3291, 0.2822, 0.3471, 0.132, 0.1614, 0.2769, 0.3471, 0.2765, 0.4046, 0.1917, 0.2243, 0.2765, 0.4014, 0.2765, 0.4046, 0.1917, 0.2243, 0.2765, 0.4014, 0.2765, 0.4046, 0.1917, 0.2243, 0.2765, 0.4014, 0.2822, 0.3471, 0.132, 0.1614, 0.2769, 0.3471, 0.2765, 0.4046, 0.1917, 0.2243, 0.2765, 0.4014, 0.2822, 0.3471, 0.132, 0.1614, 0.2769, 0.3471, 0.2765, 0.4046, 0.1917, 0.2243, 0.2765, 0.4014, 0.2822, 0.3471, 0.132, 0.1614, 0.2769, 0.3471, 0.2765, 0.4014, 0.2765, 0.4046, 0.1917, 0.2243, 0.2822, 0.3471, 0.132, 0.1614, 0.2769, 0.3471, 0.2765, 0.4046, 0.1917, 0.2243, 0.2765, 0.4014, 0.2822, 0.3471, 0.132, 0.1614, 0.2769, 0.3471, 0.2765, 0.4046, 0.1917, 0.2243, 0.2765, 0.4014, 0.2822, 0.3471, 0.132, 0.1614, 0.2769, 0.3471, 0.2765, 0.4046, 0.1917, 0.2243, 0.2765, 0.4014, 0.2822, 0.3471, 0.132, 0.1614, 0.2769, 0.3471, 0.2765, 0.4046, 0.1917, 0.2243, 0.2765, 0.3985, 0.132, 0.1614, 0.2769, 0.3471, 0.2822, 0.3471, 0.2765, 0.4046, 0.1917, 0.2243, 0.2765, 0.4014, 0.1917, 0.2243, 0.2765, 0.4014, 0.2765, 0.4046, 0.1917, 0.2243, 0.2765, 0.4014, 0.2765, 0.4046, 0.132, 0.1614, 0.2769, 0.3471, 0.2822, 0.3471, 0.1917, 0.2243, 0.2765, 0.4014, 0.2765, 0.4046, 0.132, 0.1614, 0.2769, 0.3471, 0.2822, 0.3471, 0.1917, 0.2243, 0.2765, 0.4014, 0.2765, 0.4046, 0.1917, 0.2243, 0.2765, 0.3985, 0.2765, 0.4046, 0.132, 0.1614, 0.2769, 0.3471, 0.2822, 0.3471, 0.2765, 0.4046, 0.1917, 0.2243, 0.2765, 0.4014, 0.132, 0.1614, 0.2769, 0.3471, 0.2822, 0.3471, 0.1917, 0.2243, 0.2765, 0.4014, 0.2765, 0.4046, 0.132, 0.1614, 0.2769, 0.3471, 0.2822, 0.3471, 0.1917, 0.2243, 0.2765, 0.4014, 0.2765, 0.4046, 0.132, 0.1614, 0.2769, 0.3471, 0.2822, 0.3471, 0.2765, 0.4014, 0.2765, 0.4046, 0.1917, 0.2243, 0.132, 0.1614, 0.2769, 0.3471, 0.2822, 0.3471, 0.1667, 0.3522, 0.2762, 0.259, 0.2816, 0.259, 0.1613, 0.3522, 0.2762, 0.2799, 0.1667, 0.3731, 0.1613, 0.3731, 0.2816, 0.2799, 0.1799, 0.2199, 0.2123, 0.3563, 0.2181, 0.3563, 0.1799, 0.2199, 0.1799, 0.2199, 0.2181, 0.3788, 0.2123, 0.3788, 0.1799, 0.2199, 0.2825, 0.3053, 0.2771, 0.3053, 0.1322, 0.2722, 0.2764, 0.3399, 0.1315, 0.3367, 0.2764, 0.3367, 0.1315, 0.3367, 0.2764, 0.3367, 0.2764, 0.3399, 0.1315, 0.3367, 0.2764, 0.3367, 0.2764, 0.3399, 0.2764, 0.3399, 0.1315, 0.3367, 0.2764, 0.3367, 0.2764, 0.3399, 0.1315, 0.3367, 0.2764, 0.3367, 0.1315, 0.3367, 0.2764, 0.3367, 0.2764, 0.3399, 0.2769, 0.2763, 0.2822, 0.3471, 0.2822, 0.2763, 0.2769, 0.3471, 0.2822, 0.3471, 0.2822, 0.2763, 0.2769, 0.3471, 0.2822, 0.3471, 0.2822, 0.2763, 0.2769, 0.2763, 0.2822, 0.3471, 0.2822, 0.2763, 0.2275, 0.3385, 0.2275, 0.2763, 0.2275, 0.2847, 0.2275, 0.3087, 0.2232, 0.3095, 0.2275, 0.1915, 0.2275, 0.2183, 0.2275, 0.2269, 0.2275, 0.2763, 0.2275, 0.2848, 0.2275, 0.3385, 0.2275, 0.2763, 0.2275, 0.2848, 0.2275, 0.3385, 0.2275, 0.2763, 0.2275, 0.2848, 0.2275, 0.3385, 0.2275, 0.2763, 0.2275, 0.2848, 0.2275, 0.3385, 0.2275, 0.2763, 0.2275, 0.2848, 0.2275, 0.3385, 0.2275, 0.2763, 0.2275, 0.2847, 0.2275, 0.3087, 0.2232, 0.3095, 0.2275, 0.1915, 0.2275, 0.2183, 0.2275, 0.2269, 0.2275, 0.2763, 0.2275, 0.2848, 0.2275, 0.3385, 0.2275, 0.2763, 0.2275, 0.2848, 0.2275, 0.3385, 0.2275, 0.2763, 0.2275, 0.2848, 0.2275, 0.3385, 0.2275, 0.2763, 0.2275, 0.2848, 0.2275, 0.3385, 0.2275, 0.2763, 0.2275, 0.2848])
me_cube_001.materials.append(mat_material)
me_cube_001.update()

# ---- objects
ob_cube_002 = bpy.data.objects.new('Cube.002', me_cube_001)

# ---- transforms, parenting, visibility, modifiers, constraints
ob_cube_002.location = (0.0, 0.0, 0.0)

# ---- collection membership
col_collection.objects.link(ob_cube_002)

# ---- scene / render settings (as saved in the file)
scene.frame_start = 1; scene.frame_end = 250; scene.frame_set(1)
scene.render.engine = 'BLENDER_EEVEE_NEXT'
scene.cycles.sampling_pattern = 'TABULATED_SOBOL'
scene.view_settings.view_transform = 'Filmic'
bpy.context.view_layer.update()

# ---- added for rendering (the .blend has no active camera and no usable light): camera, sun
cam_auto = bpy.data.cameras.new('AutoCamera')
cam_auto.lens = 50.0
cam_auto.sensor_width = 36.0
cam_auto.clip_end = 1000.0
ob_auto_camera = bpy.data.objects.new('AutoCamera', cam_auto)
scene.collection.objects.link(ob_auto_camera)
ob_auto_camera.location = (3.35871, -4.21824, 3.82446)
ob_auto_camera.rotation_euler = (1.09748, -7.21219e-08, 0.694738)
scene.camera = ob_auto_camera
light_auto_sun = bpy.data.lights.new('AutoSun', 'SUN')
light_auto_sun.energy = 3.0
light_auto_sun.angle = 0.0523599
ob_auto_sun = bpy.data.objects.new('AutoSun', light_auto_sun)
scene.collection.objects.link(ob_auto_sun)
ob_auto_sun.rotation_euler = (0.872665, 0.174533, 0.523599)
bpy.context.view_layer.update()
